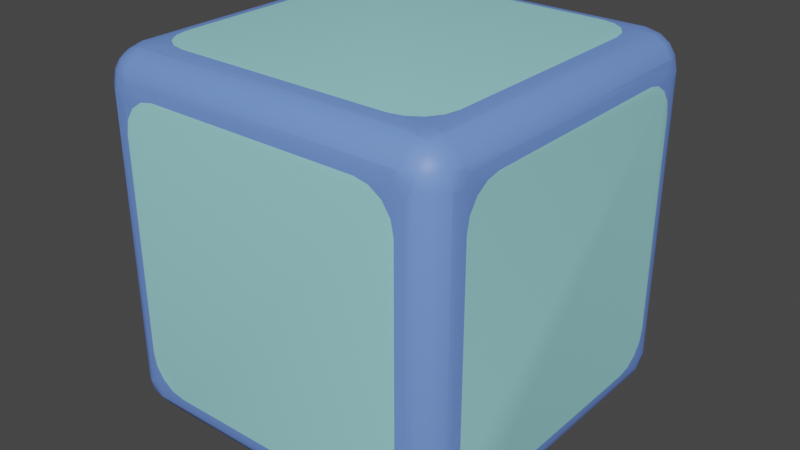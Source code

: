# Source: Dice.blend  (saved by Blender 3.1.7; exported with 4.5.12 LTS)
import bpy
from mathutils import Matrix  # noqa: F401  (used for matrix-valued properties, if any)

bpy.ops.wm.read_factory_settings(use_empty=True)
scene = bpy.context.scene
scene.name = 'Scene'

# ---- collections
col_collection = bpy.data.collections.new('Collection'); scene.collection.children.link(col_collection)

# ---- materials (node trees are filled in below, after node groups)
mat_material = bpy.data.materials.new('Material')
mat_material.alpha_threshold = 0.0
mat_material.use_transparent_shadow = False
mat_material.line_color = (0.0, 0.0, 0.0, 1.0)
mat_material_001 = bpy.data.materials.new('Material.001')
mat_material_001.use_transparent_shadow = False

# ---- material node trees
mat_material.use_nodes = True; mat_material.node_tree.nodes.clear()
_N = mat_material.node_tree.nodes; _L = mat_material.node_tree.links
n0 = _N.new('ShaderNodeOutputMaterial'); n0.name = 'Material Output'; n0.location = (300, 300)
n1 = _N.new('ShaderNodeBsdfPrincipled'); n1.name = 'Principled BSDF'; n1.location = (10, 300)
n1.distribution = 'GGX'
n1.subsurface_method = 'RANDOM_WALK_SKIN'
n1.inputs[0].default_value = (0.3524, 0.7771, 0.8, 1.0)
n1.inputs[2].default_value = 0.4
n1.inputs[3].default_value = 1.45
n1.inputs[27].default_value = (0.0, 0.0, 0.0, 1.0)
n1.inputs[28].default_value = 1.0
_L.new(n1.outputs[0], n0.inputs[0])
n0.is_active_output = True
mat_material_001.use_nodes = True; mat_material_001.node_tree.nodes.clear()
_N = mat_material_001.node_tree.nodes; _L = mat_material_001.node_tree.links
n0 = _N.new('ShaderNodeBsdfPrincipled'); n0.name = 'Principled BSDF'; n0.location = (10, 300)
n0.distribution = 'GGX'
n0.subsurface_method = 'RANDOM_WALK_SKIN'
n0.inputs[0].default_value = (0.1592, 0.2933, 0.8, 1.0)
n0.inputs[3].default_value = 1.45
n0.inputs[27].default_value = (0.0, 0.0, 0.0, 1.0)
n0.inputs[28].default_value = 1.0
n1 = _N.new('ShaderNodeOutputMaterial'); n1.name = 'Material Output'; n1.location = (300, 300)
_L.new(n0.outputs[0], n1.inputs[0])
n1.is_active_output = True

# ---- world
world_world = bpy.data.worlds.new('World'); scene.world = world_world
world_world.use_nodes = True; world_world.node_tree.nodes.clear()
_N = world_world.node_tree.nodes; _L = world_world.node_tree.links
n0 = _N.new('ShaderNodeOutputWorld'); n0.name = 'World Output'; n0.location = (300, 300)
n1 = _N.new('ShaderNodeBackground'); n1.name = 'Background'; n1.location = (10, 300)
n1.inputs[0].default_value = (0.05088, 0.05088, 0.05088, 1.0)
_L.new(n1.outputs[0], n0.inputs[0])
n0.is_active_output = True
world_world.color = (0.05088, 0.05088, 0.05088)
world_world.use_sun_shadow = False
world_world.sun_shadow_jitter_overblur = 0.0

# ---- meshes
me_cube = bpy.data.meshes.new('Cube')
me_cube.from_pydata([(0.8017, 0.9849, 0.8776), (0.8017, 0.9419, 0.9419), (0.8776, 0.9849, 0.8017), (0.8795, 0.9667, 0.8795), (0.8756, 0.9318, 0.9318), (0.9162, 0.9162, 0.9162), (0.8776, 0.8017, 0.9849), (0.9419, 0.8017, 0.9419), (0.8017, 0.8776, 0.9849), (0.8795, 0.8795, 0.9667), (0.9318, 0.8756, 0.9318), (0.9849, 0.8776, 0.8017), (0.9419, 0.9419, 0.8017), (0.9849, 0.8017, 0.8776), (0.9667, 0.8795, 0.8795), (0.9318, 0.9318, 0.8756), (0.8017, 0.8776, -0.9849), (0.8017, 0.9419, -0.9419), (0.8776, 0.8017, -0.9849), (0.8795, 0.8795, -0.9667), (0.8756, 0.9318, -0.9318), (0.9162, 0.9162, -0.9162), (0.8776, 0.9849, -0.8017), (0.9419, 0.9419, -0.8017), (0.8017, 0.9849, -0.8776), (0.8795, 0.9667, -0.8795), (0.9318, 0.9318, -0.8756), (0.9849, 0.8017, -0.8776), (0.9419, 0.8017, -0.9419), (0.9849, 0.8776, -0.8017), (0.9667, 0.8795, -0.8795), (0.9318, 0.8756, -0.9318), (0.9849, -0.8017, 0.8776), (0.9419, -0.8017, 0.9419), (0.9849, -0.8776, 0.8017), (0.9667, -0.8795, 0.8795), (0.9318, -0.8756, 0.9318), (0.9162, -0.9162, 0.9162), (0.8017, -0.8776, 0.9849), (0.8017, -0.9419, 0.9419), (0.8776, -0.8017, 0.9849), (0.8795, -0.8795, 0.9667), (0.8756, -0.9318, 0.9318), (0.8776, -0.9849, 0.8017), (0.9419, -0.9419, 0.8017), (0.8017, -0.9849, 0.8776), (0.8795, -0.9667, 0.8795), (0.9318, -0.9318, 0.8756), (0.9849, -0.8776, -0.8017), (0.9419, -0.9419, -0.8017), (0.9849, -0.8017, -0.8776), (0.9667, -0.8795, -0.8795), (0.9318, -0.9318, -0.8756), (0.9162, -0.9162, -0.9162), (0.8017, -0.9849, -0.8776), (0.8017, -0.9419, -0.9419), (0.8776, -0.9849, -0.8017), (0.8795, -0.9667, -0.8795), (0.8756, -0.9318, -0.9318), (0.8776, -0.8017, -0.9849), (0.9419, -0.8017, -0.9419), (0.8017, -0.8776, -0.9849), (0.8795, -0.8795, -0.9667), (0.9318, -0.8756, -0.9318), (-0.8776, 0.9849, 0.8017), (-0.9419, 0.9419, 0.8017), (-0.8017, 0.9849, 0.8776), (-0.8795, 0.9667, 0.8795), (-0.9318, 0.9318, 0.8756), (-0.9162, 0.9162, 0.9162), (-0.9849, 0.8017, 0.8776), (-0.9419, 0.8017, 0.9419), (-0.9849, 0.8776, 0.8017), (-0.9667, 0.8795, 0.8795), (-0.9318, 0.8756, 0.9318), (-0.8017, 0.8776, 0.9849), (-0.8017, 0.9419, 0.9419), (-0.8776, 0.8017, 0.9849), (-0.8795, 0.8795, 0.9667), (-0.8756, 0.9318, 0.9318), (-0.9849, 0.8776, -0.8017), (-0.9419, 0.9419, -0.8017), (-0.9849, 0.8017, -0.8776), (-0.9667, 0.8795, -0.8795), (-0.9318, 0.9318, -0.8756), (-0.9162, 0.9162, -0.9162), (-0.8017, 0.9849, -0.8776), (-0.8017, 0.9419, -0.9419), (-0.8776, 0.9849, -0.8017), (-0.8795, 0.9667, -0.8795), (-0.8756, 0.9318, -0.9318), (-0.8776, 0.8017, -0.9849), (-0.9419, 0.8017, -0.9419), (-0.8017, 0.8776, -0.9849), (-0.8795, 0.8795, -0.9667), (-0.9318, 0.8756, -0.9318), (-0.9849, -0.8776, 0.8017), (-0.9419, -0.9419, 0.8017), (-0.9849, -0.8017, 0.8776), (-0.9667, -0.8795, 0.8795), (-0.9318, -0.9318, 0.8756), (-0.9162, -0.9162, 0.9162), (-0.8017, -0.9849, 0.8776), (-0.8017, -0.9419, 0.9419), (-0.8776, -0.9849, 0.8017), (-0.8795, -0.9667, 0.8795), (-0.8756, -0.9318, 0.9318), (-0.8776, -0.8017, 0.9849), (-0.9419, -0.8017, 0.9419), (-0.8017, -0.8776, 0.9849), (-0.8795, -0.8795, 0.9667), (-0.9318, -0.8756, 0.9318), (-0.8017, -0.8776, -0.9849), (-0.8017, -0.9419, -0.9419), (-0.8776, -0.8017, -0.9849), (-0.8795, -0.8795, -0.9667), (-0.8756, -0.9318, -0.9318), (-0.9162, -0.9162, -0.9162), (-0.8776, -0.9849, -0.8017), (-0.9419, -0.9419, -0.8017), (-0.8017, -0.9849, -0.8776), (-0.8795, -0.9667, -0.8795), (-0.9318, -0.9318, -0.8756), (-0.9849, -0.8017, -0.8776), (-0.9419, -0.8017, -0.9419), (-0.9849, -0.8776, -0.8017), (-0.9667, -0.8795, -0.8795), (-0.9318, -0.8756, -0.9318), (0.8017, 1.0, 0.5989), (0.5989, 1.0, 0.8017), (0.8017, 0.9849, 0.8776), (0.8776, 0.9849, 0.8017), (0.7863, 1.0, 0.6765), (0.7423, 1.0, 0.7423), (0.8075, 0.9989, 0.6765), (0.7911, 0.9983, 0.7248), (0.7649, 0.9983, 0.7649), (0.7864, 0.9964, 0.7864), (0.6765, 0.9989, 0.8075), (0.7423, 0.9956, 0.8239), (0.6765, 1.0, 0.7863), (0.7248, 0.9983, 0.7911), (0.7649, 0.9961, 0.8057), (0.8075, 0.9895, 0.8485), (0.8239, 0.9912, 0.8239), (0.7863, 0.9907, 0.8485), (0.7911, 0.9929, 0.8256), (0.8057, 0.9939, 0.8057), (0.8485, 0.9907, 0.7863), (0.8239, 0.9956, 0.7423), (0.8485, 0.9895, 0.8075), (0.8256, 0.9929, 0.7911), (0.8057, 0.9961, 0.7649), (0.5989, 0.8017, 1.0), (0.8017, 0.5989, 1.0), (0.8776, 0.8017, 0.9849), (0.8017, 0.8776, 0.9849), (0.6765, 0.7863, 1.0), (0.7423, 0.7423, 1.0), (0.6765, 0.8075, 0.9989), (0.7248, 0.7911, 0.9983), (0.7649, 0.7649, 0.9983), (0.7864, 0.7864, 0.9964), (0.8075, 0.6765, 0.9989), (0.8239, 0.7423, 0.9956), (0.7863, 0.6765, 1.0), (0.7911, 0.7248, 0.9983), (0.8057, 0.7649, 0.9961), (0.8485, 0.8075, 0.9895), (0.8239, 0.8239, 0.9912), (0.8485, 0.7863, 0.9907), (0.8256, 0.7911, 0.9929), (0.8057, 0.8057, 0.9939), (0.7863, 0.8485, 0.9907), (0.7423, 0.8239, 0.9956), (0.8075, 0.8485, 0.9895), (0.7911, 0.8256, 0.9929), (0.7649, 0.8057, 0.9961), (1.0, 0.5989, 0.8017), (1.0, 0.8017, 0.5989), (0.9849, 0.8776, 0.8017), (0.9849, 0.8017, 0.8776), (1.0, 0.6765, 0.7863), (1.0, 0.7423, 0.7423), (0.9989, 0.6765, 0.8075), (0.9983, 0.7248, 0.7911), (0.9983, 0.7649, 0.7649), (0.9964, 0.7864, 0.7864), (0.9989, 0.8075, 0.6765), (0.9956, 0.8239, 0.7423), (1.0, 0.7863, 0.6765), (0.9983, 0.7911, 0.7248), (0.9961, 0.8057, 0.7649), (0.9895, 0.8485, 0.8075), (0.9912, 0.8239, 0.8239), (0.9907, 0.8485, 0.7863), (0.9929, 0.8256, 0.7911), (0.9939, 0.8057, 0.8057), (0.9907, 0.7863, 0.8485), (0.9956, 0.7423, 0.8239), (0.9895, 0.8075, 0.8485), (0.9929, 0.7911, 0.8256), (0.9961, 0.7649, 0.8057), (0.8017, 0.5989, -1.0), (0.5989, 0.8017, -1.0), (0.8017, 0.8776, -0.9849), (0.8776, 0.8017, -0.9849), (0.7863, 0.6765, -1.0), (0.7423, 0.7423, -1.0), (0.8075, 0.6765, -0.9989), (0.7911, 0.7248, -0.9983), (0.7649, 0.7649, -0.9983), (0.7864, 0.7864, -0.9964), (0.6765, 0.8075, -0.9989), (0.7423, 0.8239, -0.9956), (0.6765, 0.7863, -1.0), (0.7248, 0.7911, -0.9983), (0.7649, 0.8057, -0.9961), (0.8075, 0.8485, -0.9895), (0.8239, 0.8239, -0.9912), (0.7863, 0.8485, -0.9907), (0.7911, 0.8256, -0.9929), (0.8057, 0.8057, -0.9939), (0.8485, 0.7863, -0.9907), (0.8239, 0.7423, -0.9956), (0.8485, 0.8075, -0.9895), (0.8256, 0.7911, -0.9929), (0.8057, 0.7649, -0.9961), (0.5989, 1.0, -0.8017), (0.8017, 1.0, -0.5989), (0.8776, 0.9849, -0.8017), (0.8017, 0.9849, -0.8776), (0.6765, 1.0, -0.7863), (0.7423, 1.0, -0.7423), (0.6765, 0.9989, -0.8075), (0.7248, 0.9983, -0.7911), (0.7649, 0.9983, -0.7649), (0.7864, 0.9964, -0.7864), (0.8075, 0.9989, -0.6765), (0.8239, 0.9956, -0.7423), (0.7863, 1.0, -0.6765), (0.7911, 0.9983, -0.7248), (0.8057, 0.9961, -0.7649), (0.8485, 0.9895, -0.8075), (0.8239, 0.9912, -0.8239), (0.8485, 0.9907, -0.7863), (0.8256, 0.9929, -0.7911), (0.8057, 0.9939, -0.8057), (0.7863, 0.9907, -0.8485), (0.7423, 0.9956, -0.8239), (0.8075, 0.9895, -0.8485), (0.7911, 0.9929, -0.8256), (0.7649, 0.9961, -0.8057), (1.0, 0.8017, -0.5989), (1.0, 0.5989, -0.8017), (0.9849, 0.8017, -0.8776), (0.9849, 0.8776, -0.8017), (1.0, 0.7863, -0.6765), (1.0, 0.7423, -0.7423), (0.9989, 0.8075, -0.6765), (0.9983, 0.7911, -0.7248), (0.9983, 0.7649, -0.7649), (0.9964, 0.7864, -0.7864), (0.9989, 0.6765, -0.8075), (0.9956, 0.7423, -0.8239), (1.0, 0.6765, -0.7863), (0.9983, 0.7248, -0.7911), (0.9961, 0.7649, -0.8057), (0.9895, 0.8075, -0.8485), (0.9912, 0.8239, -0.8239), (0.9907, 0.7863, -0.8485), (0.9929, 0.7911, -0.8256), (0.9939, 0.8057, -0.8057), (0.9907, 0.8485, -0.7863), (0.9956, 0.8239, -0.7423), (0.9895, 0.8485, -0.8075), (0.9929, 0.8256, -0.7911), (0.9961, 0.8057, -0.7649), (1.0, -0.8017, 0.5989), (1.0, -0.5989, 0.8017), (0.9849, -0.8017, 0.8776), (0.9849, -0.8776, 0.8017), (1.0, -0.7863, 0.6765), (1.0, -0.7423, 0.7423), (0.9989, -0.8075, 0.6765), (0.9983, -0.7911, 0.7248), (0.9983, -0.7649, 0.7649), (0.9964, -0.7864, 0.7864), (0.9989, -0.6765, 0.8075), (0.9956, -0.7423, 0.8239), (1.0, -0.6765, 0.7863), (0.9983, -0.7248, 0.7911), (0.9961, -0.7649, 0.8057), (0.9895, -0.8075, 0.8485), (0.9912, -0.8239, 0.8239), (0.9907, -0.7863, 0.8485), (0.9929, -0.7911, 0.8256), (0.9939, -0.8057, 0.8057), (0.9907, -0.8485, 0.7863), (0.9956, -0.8239, 0.7423), (0.9895, -0.8485, 0.8075), (0.9929, -0.8256, 0.7911), (0.9961, -0.8057, 0.7649), (0.8017, -0.5989, 1.0), (0.5989, -0.8017, 1.0), (0.8017, -0.8776, 0.9849), (0.8776, -0.8017, 0.9849), (0.7863, -0.6765, 1.0), (0.7423, -0.7423, 1.0), (0.8075, -0.6765, 0.9989), (0.7911, -0.7248, 0.9983), (0.7649, -0.7649, 0.9983), (0.7864, -0.7864, 0.9964), (0.6765, -0.8075, 0.9989), (0.7423, -0.8239, 0.9956), (0.6765, -0.7863, 1.0), (0.7248, -0.7911, 0.9983), (0.7649, -0.8057, 0.9961), (0.8075, -0.8485, 0.9895), (0.8239, -0.8239, 0.9912), (0.7863, -0.8485, 0.9907), (0.7911, -0.8256, 0.9929), (0.8057, -0.8057, 0.9939), (0.8485, -0.7863, 0.9907), (0.8239, -0.7423, 0.9956), (0.8485, -0.8075, 0.9895), (0.8256, -0.7911, 0.9929), (0.8057, -0.7649, 0.9961), (0.5989, -1.0, 0.8017), (0.8017, -1.0, 0.5989), (0.8776, -0.9849, 0.8017), (0.8017, -0.9849, 0.8776), (0.6765, -1.0, 0.7863), (0.7423, -1.0, 0.7423), (0.6765, -0.9989, 0.8075), (0.7248, -0.9983, 0.7911), (0.7649, -0.9983, 0.7649), (0.7864, -0.9964, 0.7864), (0.8075, -0.9989, 0.6765), (0.8239, -0.9956, 0.7423), (0.7863, -1.0, 0.6765), (0.7911, -0.9983, 0.7248), (0.8057, -0.9961, 0.7649), (0.8485, -0.9895, 0.8075), (0.8239, -0.9912, 0.8239), (0.8485, -0.9907, 0.7863), (0.8256, -0.9929, 0.7911), (0.8057, -0.9939, 0.8057), (0.7863, -0.9907, 0.8485), (0.7423, -0.9956, 0.8239), (0.8075, -0.9895, 0.8485), (0.7911, -0.9929, 0.8256), (0.7649, -0.9961, 0.8057), (1.0, -0.5989, -0.8017), (1.0, -0.8017, -0.5989), (0.9849, -0.8776, -0.8017), (0.9849, -0.8017, -0.8776), (1.0, -0.6765, -0.7863), (1.0, -0.7423, -0.7423), (0.9989, -0.6765, -0.8075), (0.9983, -0.7248, -0.7911), (0.9983, -0.7649, -0.7649), (0.9964, -0.7864, -0.7864), (0.9989, -0.8075, -0.6765), (0.9956, -0.8239, -0.7423), (1.0, -0.7863, -0.6765), (0.9983, -0.7911, -0.7248), (0.9961, -0.8057, -0.7649), (0.9895, -0.8485, -0.8075), (0.9912, -0.8239, -0.8239), (0.9907, -0.8485, -0.7863), (0.9929, -0.8256, -0.7911), (0.9939, -0.8057, -0.8057), (0.9907, -0.7863, -0.8485), (0.9956, -0.7423, -0.8239), (0.9895, -0.8075, -0.8485), (0.9929, -0.7911, -0.8256), (0.9961, -0.7649, -0.8057), (0.8017, -1.0, -0.5989), (0.5989, -1.0, -0.8017), (0.8017, -0.9849, -0.8776), (0.8776, -0.9849, -0.8017), (0.7863, -1.0, -0.6765), (0.7423, -1.0, -0.7423), (0.8075, -0.9989, -0.6765), (0.7911, -0.9983, -0.7248), (0.7649, -0.9983, -0.7649), (0.7864, -0.9964, -0.7864), (0.6765, -0.9989, -0.8075), (0.7423, -0.9956, -0.8239), (0.6765, -1.0, -0.7863), (0.7248, -0.9983, -0.7911), (0.7649, -0.9961, -0.8057), (0.8075, -0.9895, -0.8485), (0.8239, -0.9912, -0.8239), (0.7863, -0.9907, -0.8485), (0.7911, -0.9929, -0.8256), (0.8057, -0.9939, -0.8057), (0.8485, -0.9907, -0.7863), (0.8239, -0.9956, -0.7423), (0.8485, -0.9895, -0.8075), (0.8256, -0.9929, -0.7911), (0.8057, -0.9961, -0.7649), (0.5989, -0.8017, -1.0), (0.8017, -0.5989, -1.0), (0.8776, -0.8017, -0.9849), (0.8017, -0.8776, -0.9849), (0.6765, -0.7863, -1.0), (0.7423, -0.7423, -1.0), (0.6765, -0.8075, -0.9989), (0.7248, -0.7911, -0.9983), (0.7649, -0.7649, -0.9983), (0.7864, -0.7864, -0.9964), (0.8075, -0.6765, -0.9989), (0.8239, -0.7423, -0.9956), (0.7863, -0.6765, -1.0), (0.7911, -0.7248, -0.9983), (0.8057, -0.7649, -0.9961), (0.8485, -0.8075, -0.9895), (0.8239, -0.8239, -0.9912), (0.8485, -0.7863, -0.9907), (0.8256, -0.7911, -0.9929), (0.8057, -0.8057, -0.9939), (0.7863, -0.8485, -0.9907), (0.7423, -0.8239, -0.9956), (0.8075, -0.8485, -0.9895), (0.7911, -0.8256, -0.9929), (0.7649, -0.8057, -0.9961), (-0.5989, 1.0, 0.8017), (-0.8017, 1.0, 0.5989), (-0.8776, 0.9849, 0.8017), (-0.8017, 0.9849, 0.8776), (-0.6765, 1.0, 0.7863), (-0.7423, 1.0, 0.7423), (-0.6765, 0.9989, 0.8075), (-0.7248, 0.9983, 0.7911), (-0.7649, 0.9983, 0.7649), (-0.7864, 0.9964, 0.7864), (-0.8075, 0.9989, 0.6765), (-0.8239, 0.9956, 0.7423), (-0.7863, 1.0, 0.6765), (-0.7911, 0.9983, 0.7248), (-0.8057, 0.9961, 0.7649), (-0.8485, 0.9895, 0.8075), (-0.8239, 0.9912, 0.8239), (-0.8485, 0.9907, 0.7863), (-0.8256, 0.9929, 0.7911), (-0.8057, 0.9939, 0.8057), (-0.7863, 0.9907, 0.8485), (-0.7423, 0.9956, 0.8239), (-0.8075, 0.9895, 0.8485), (-0.7911, 0.9929, 0.8256), (-0.7649, 0.9961, 0.8057), (-1.0, 0.8017, 0.5989), (-1.0, 0.5989, 0.8017), (-0.9849, 0.8017, 0.8776), (-0.9849, 0.8776, 0.8017), (-1.0, 0.7863, 0.6765), (-1.0, 0.7423, 0.7423), (-0.9989, 0.8075, 0.6765), (-0.9983, 0.7911, 0.7248), (-0.9983, 0.7649, 0.7649), (-0.9964, 0.7864, 0.7864), (-0.9989, 0.6765, 0.8075), (-0.9956, 0.7423, 0.8239), (-1.0, 0.6765, 0.7863), (-0.9983, 0.7248, 0.7911), (-0.9961, 0.7649, 0.8057), (-0.9895, 0.8075, 0.8485), (-0.9912, 0.8239, 0.8239), (-0.9907, 0.7863, 0.8485), (-0.9929, 0.7911, 0.8256), (-0.9939, 0.8057, 0.8057), (-0.9907, 0.8485, 0.7863), (-0.9956, 0.8239, 0.7423), (-0.9895, 0.8485, 0.8075), (-0.9929, 0.8256, 0.7911), (-0.9961, 0.8057, 0.7649), (-0.8017, 0.5989, 1.0), (-0.5989, 0.8017, 1.0), (-0.8017, 0.8776, 0.9849), (-0.8776, 0.8017, 0.9849), (-0.7863, 0.6765, 1.0), (-0.7423, 0.7423, 1.0), (-0.8075, 0.6765, 0.9989), (-0.7911, 0.7248, 0.9983), (-0.7649, 0.7649, 0.9983), (-0.7864, 0.7864, 0.9964), (-0.6765, 0.8075, 0.9989), (-0.7423, 0.8239, 0.9956), (-0.6765, 0.7863, 1.0), (-0.7248, 0.7911, 0.9983), (-0.7649, 0.8057, 0.9961), (-0.8075, 0.8485, 0.9895), (-0.8239, 0.8239, 0.9912), (-0.7863, 0.8485, 0.9907), (-0.7911, 0.8256, 0.9929), (-0.8057, 0.8057, 0.9939), (-0.8485, 0.7863, 0.9907), (-0.8239, 0.7423, 0.9956), (-0.8485, 0.8075, 0.9895), (-0.8256, 0.7911, 0.9929), (-0.8057, 0.7649, 0.9961), (-1.0, 0.5989, -0.8017), (-1.0, 0.8017, -0.5989), (-0.9849, 0.8776, -0.8017), (-0.9849, 0.8017, -0.8776), (-1.0, 0.6765, -0.7863), (-1.0, 0.7423, -0.7423), (-0.9989, 0.6765, -0.8075), (-0.9983, 0.7248, -0.7911), (-0.9983, 0.7649, -0.7649), (-0.9964, 0.7864, -0.7864), (-0.9989, 0.8075, -0.6765), (-0.9956, 0.8239, -0.7423), (-1.0, 0.7863, -0.6765), (-0.9983, 0.7911, -0.7248), (-0.9961, 0.8057, -0.7649), (-0.9895, 0.8485, -0.8075), (-0.9912, 0.8239, -0.8239), (-0.9907, 0.8485, -0.7863), (-0.9929, 0.8256, -0.7911), (-0.9939, 0.8057, -0.8057), (-0.9907, 0.7863, -0.8485), (-0.9956, 0.7423, -0.8239), (-0.9895, 0.8075, -0.8485), (-0.9929, 0.7911, -0.8256), (-0.9961, 0.7649, -0.8057), (-0.8017, 1.0, -0.5989), (-0.5989, 1.0, -0.8017), (-0.8017, 0.9849, -0.8776), (-0.8776, 0.9849, -0.8017), (-0.7863, 1.0, -0.6765), (-0.7423, 1.0, -0.7423), (-0.8075, 0.9989, -0.6765), (-0.7911, 0.9983, -0.7248), (-0.7649, 0.9983, -0.7649), (-0.7864, 0.9964, -0.7864), (-0.6765, 0.9989, -0.8075), (-0.7423, 0.9956, -0.8239), (-0.6765, 1.0, -0.7863), (-0.7248, 0.9983, -0.7911), (-0.7649, 0.9961, -0.8057), (-0.8075, 0.9895, -0.8485), (-0.8239, 0.9912, -0.8239), (-0.7863, 0.9907, -0.8485), (-0.7911, 0.9929, -0.8256), (-0.8057, 0.9939, -0.8057), (-0.8485, 0.9907, -0.7863), (-0.8239, 0.9956, -0.7423), (-0.8485, 0.9895, -0.8075), (-0.8256, 0.9929, -0.7911), (-0.8057, 0.9961, -0.7649), (-0.5989, 0.8017, -1.0), (-0.8017, 0.5989, -1.0), (-0.8776, 0.8017, -0.9849), (-0.8017, 0.8776, -0.9849), (-0.6765, 0.7863, -1.0), (-0.7423, 0.7423, -1.0), (-0.6765, 0.8075, -0.9989), (-0.7248, 0.7911, -0.9983), (-0.7649, 0.7649, -0.9983), (-0.7864, 0.7864, -0.9964), (-0.8075, 0.6765, -0.9989), (-0.8239, 0.7423, -0.9956), (-0.7863, 0.6765, -1.0), (-0.7911, 0.7248, -0.9983), (-0.8057, 0.7649, -0.9961), (-0.8485, 0.8075, -0.9895), (-0.8239, 0.8239, -0.9912), (-0.8485, 0.7863, -0.9907), (-0.8256, 0.7911, -0.9929), (-0.8057, 0.8057, -0.9939), (-0.7863, 0.8485, -0.9907), (-0.7423, 0.8239, -0.9956), (-0.8075, 0.8485, -0.9895), (-0.7911, 0.8256, -0.9929), (-0.7649, 0.8057, -0.9961), (-1.0, -0.5989, 0.8017), (-1.0, -0.8017, 0.5989), (-0.9849, -0.8776, 0.8017), (-0.9849, -0.8017, 0.8776), (-1.0, -0.6765, 0.7863), (-1.0, -0.7423, 0.7423), (-0.9989, -0.6765, 0.8075), (-0.9983, -0.7248, 0.7911), (-0.9983, -0.7649, 0.7649), (-0.9964, -0.7864, 0.7864), (-0.9989, -0.8075, 0.6765), (-0.9956, -0.8239, 0.7423), (-1.0, -0.7863, 0.6765), (-0.9983, -0.7911, 0.7248), (-0.9961, -0.8057, 0.7649), (-0.9895, -0.8485, 0.8075), (-0.9912, -0.8239, 0.8239), (-0.9907, -0.8485, 0.7863), (-0.9929, -0.8256, 0.7911), (-0.9939, -0.8057, 0.8057), (-0.9907, -0.7863, 0.8485), (-0.9956, -0.7423, 0.8239), (-0.9895, -0.8075, 0.8485), (-0.9929, -0.7911, 0.8256), (-0.9961, -0.7649, 0.8057), (-0.8017, -1.0, 0.5989), (-0.5989, -1.0, 0.8017), (-0.8017, -0.9849, 0.8776), (-0.8776, -0.9849, 0.8017), (-0.7863, -1.0, 0.6765), (-0.7423, -1.0, 0.7423), (-0.8075, -0.9989, 0.6765), (-0.7911, -0.9983, 0.7248), (-0.7649, -0.9983, 0.7649), (-0.7864, -0.9964, 0.7864), (-0.6765, -0.9989, 0.8075), (-0.7423, -0.9956, 0.8239), (-0.6765, -1.0, 0.7863), (-0.7248, -0.9983, 0.7911), (-0.7649, -0.9961, 0.8057), (-0.8075, -0.9895, 0.8485), (-0.8239, -0.9912, 0.8239), (-0.7863, -0.9907, 0.8485), (-0.7911, -0.9929, 0.8256), (-0.8057, -0.9939, 0.8057), (-0.8485, -0.9907, 0.7863), (-0.8239, -0.9956, 0.7423), (-0.8485, -0.9895, 0.8075), (-0.8256, -0.9929, 0.7911), (-0.8057, -0.9961, 0.7649), (-0.5989, -0.8017, 1.0), (-0.8017, -0.5989, 1.0), (-0.8776, -0.8017, 0.9849), (-0.8017, -0.8776, 0.9849), (-0.6765, -0.7863, 1.0), (-0.7423, -0.7423, 1.0), (-0.6765, -0.8075, 0.9989), (-0.7248, -0.7911, 0.9983), (-0.7649, -0.7649, 0.9983), (-0.7864, -0.7864, 0.9964), (-0.8075, -0.6765, 0.9989), (-0.8239, -0.7423, 0.9956), (-0.7863, -0.6765, 1.0), (-0.7911, -0.7248, 0.9983), (-0.8057, -0.7649, 0.9961), (-0.8485, -0.8075, 0.9895), (-0.8239, -0.8239, 0.9912), (-0.8485, -0.7863, 0.9907), (-0.8256, -0.7911, 0.9929), (-0.8057, -0.8057, 0.9939), (-0.7863, -0.8485, 0.9907), (-0.7423, -0.8239, 0.9956), (-0.8075, -0.8485, 0.9895), (-0.7911, -0.8256, 0.9929), (-0.7649, -0.8057, 0.9961), (-0.8017, -0.5989, -1.0), (-0.5989, -0.8017, -1.0), (-0.8017, -0.8776, -0.9849), (-0.8776, -0.8017, -0.9849), (-0.7863, -0.6765, -1.0), (-0.7423, -0.7423, -1.0), (-0.8075, -0.6765, -0.9989), (-0.7911, -0.7248, -0.9983), (-0.7649, -0.7649, -0.9983), (-0.7864, -0.7864, -0.9964), (-0.6765, -0.8075, -0.9989), (-0.7423, -0.8239, -0.9956), (-0.6765, -0.7863, -1.0), (-0.7248, -0.7911, -0.9983), (-0.7649, -0.8057, -0.9961), (-0.8075, -0.8485, -0.9895), (-0.8239, -0.8239, -0.9912), (-0.7863, -0.8485, -0.9907), (-0.7911, -0.8256, -0.9929), (-0.8057, -0.8057, -0.9939), (-0.8485, -0.7863, -0.9907), (-0.8239, -0.7423, -0.9956), (-0.8485, -0.8075, -0.9895), (-0.8256, -0.7911, -0.9929), (-0.8057, -0.7649, -0.9961), (-0.5989, -1.0, -0.8017), (-0.8017, -1.0, -0.5989), (-0.8776, -0.9849, -0.8017), (-0.8017, -0.9849, -0.8776), (-0.6765, -1.0, -0.7863), (-0.7423, -1.0, -0.7423), (-0.6765, -0.9989, -0.8075), (-0.7248, -0.9983, -0.7911), (-0.7649, -0.9983, -0.7649), (-0.7864, -0.9964, -0.7864), (-0.8075, -0.9989, -0.6765), (-0.8239, -0.9956, -0.7423), (-0.7863, -1.0, -0.6765), (-0.7911, -0.9983, -0.7248), (-0.8057, -0.9961, -0.7649), (-0.8485, -0.9895, -0.8075), (-0.8239, -0.9912, -0.8239), (-0.8485, -0.9907, -0.7863), (-0.8256, -0.9929, -0.7911), (-0.8057, -0.9939, -0.8057), (-0.7863, -0.9907, -0.8485), (-0.7423, -0.9956, -0.8239), (-0.8075, -0.9895, -0.8485), (-0.7911, -0.9929, -0.8256), (-0.7649, -0.9961, -0.8057), (-1.0, -0.8017, -0.5989), (-1.0, -0.5989, -0.8017), (-0.9849, -0.8017, -0.8776), (-0.9849, -0.8776, -0.8017), (-1.0, -0.7863, -0.6765), (-1.0, -0.7423, -0.7423), (-0.9989, -0.8075, -0.6765), (-0.9983, -0.7911, -0.7248), (-0.9983, -0.7649, -0.7649), (-0.9964, -0.7864, -0.7864), (-0.9989, -0.6765, -0.8075), (-0.9956, -0.7423, -0.8239), (-1.0, -0.6765, -0.7863), (-0.9983, -0.7248, -0.7911), (-0.9961, -0.7649, -0.8057), (-0.9895, -0.8075, -0.8485), (-0.9912, -0.8239, -0.8239), (-0.9907, -0.7863, -0.8485), (-0.9929, -0.7911, -0.8256), (-0.9939, -0.8057, -0.8057), (-0.9907, -0.8485, -0.7863), (-0.9956, -0.8239, -0.7423), (-0.9895, -0.8485, -0.8075), (-0.9929, -0.8256, -0.7911), (-0.9961, -0.8057, -0.7649)], [], [(24, 86, 530, 545, 539, 538, 529, 228, 234, 249, 248, 231), (98, 70, 455, 470, 464, 463, 454, 578, 584, 599, 598, 581), (356, 375, 369, 368, 355, 48, 51, 50), (13, 32, 280, 295, 289, 288, 279, 178, 184, 199, 198, 181), (405, 420, 414, 413, 404, 203, 209, 224, 223, 206, 18, 59), (529, 540, 533, 532, 528, 429, 440, 433, 432, 428, 129, 140, 133, 132, 128, 229, 240, 233, 232, 228), (0, 1, 4, 3), (2, 3, 15, 12), (3, 4, 5, 15), (155, 170, 164, 163, 154, 303, 309, 324, 323, 306, 40, 6), (6, 7, 10, 9), (8, 9, 4, 1), (9, 10, 5, 4), (180, 195, 189, 188, 179, 253, 259, 274, 273, 256, 29, 11), (11, 12, 15, 14), (13, 14, 10, 7), (14, 15, 5, 10), (205, 220, 214, 213, 204, 553, 559, 574, 573, 556, 93, 16), (16, 17, 20, 19), (18, 19, 31, 28), (19, 20, 21, 31), (256, 275, 269, 268, 255, 27, 30, 29), (22, 23, 26, 25), (24, 25, 20, 17), (25, 26, 21, 20), (50, 27, 255, 270, 264, 263, 254, 353, 359, 374, 373, 356), (27, 28, 31, 30), (29, 30, 26, 23), (30, 31, 21, 26), (306, 325, 319, 318, 305, 38, 41, 40), (32, 33, 36, 35), (34, 35, 47, 44), (35, 36, 37, 47), (305, 320, 314, 313, 304, 628, 634, 649, 648, 631, 109, 38), (38, 39, 42, 41), (40, 41, 36, 33), (41, 42, 37, 36), (330, 345, 339, 338, 329, 378, 384, 399, 398, 381, 56, 43), (43, 44, 47, 46), (45, 46, 42, 39), (46, 47, 37, 42), (381, 400, 394, 393, 380, 54, 57, 56), (48, 49, 52, 51), (50, 51, 63, 60), (51, 52, 53, 63), (120, 54, 380, 395, 389, 388, 379, 678, 684, 699, 698, 681), (54, 55, 58, 57), (56, 57, 52, 49), (57, 58, 53, 52), (431, 450, 444, 443, 430, 64, 67, 66), (59, 60, 63, 62), (61, 62, 58, 55), (62, 63, 53, 58), (430, 445, 439, 438, 429, 528, 534, 549, 548, 531, 88, 64), (64, 65, 68, 67), (66, 67, 79, 76), (67, 68, 69, 79), (704, 715, 708, 707, 703, 579, 590, 583, 582, 578, 454, 465, 458, 457, 453, 504, 515, 508, 507, 503), (70, 71, 74, 73), (72, 73, 68, 65), (73, 74, 69, 68), (82, 123, 705, 720, 714, 713, 704, 503, 509, 524, 523, 506), (75, 76, 79, 78), (77, 78, 74, 71), (78, 79, 69, 74), (531, 550, 544, 543, 530, 86, 89, 88), (80, 81, 84, 83), (82, 83, 95, 92), (83, 84, 85, 95), (556, 575, 569, 568, 555, 91, 94, 93), (86, 87, 90, 89), (88, 89, 84, 81), (89, 90, 85, 84), (555, 570, 564, 563, 554, 653, 659, 674, 673, 656, 114, 91), (91, 92, 95, 94), (93, 94, 90, 87), (94, 95, 85, 90), (125, 96, 580, 595, 589, 588, 579, 703, 709, 724, 723, 706), (96, 97, 100, 99), (98, 99, 111, 108), (99, 100, 101, 111), (631, 650, 644, 643, 630, 107, 110, 109), (102, 103, 106, 105), (104, 105, 100, 97), (105, 106, 101, 100), (656, 675, 669, 668, 655, 112, 115, 114), (107, 108, 111, 110), (109, 110, 106, 103), (110, 111, 101, 106), (681, 700, 694, 693, 680, 118, 121, 120), (112, 113, 116, 115), (114, 115, 127, 124), (115, 116, 117, 127), (706, 725, 719, 718, 705, 123, 126, 125), (118, 119, 122, 121), (120, 121, 116, 113), (121, 122, 117, 116), (123, 124, 127, 126), (125, 126, 122, 119), (126, 127, 117, 122), (581, 600, 594, 593, 580, 96, 99, 98), (91, 114, 124, 92), (92, 124, 123, 82), (506, 525, 519, 518, 505, 80, 83, 82), (554, 565, 558, 557, 553, 204, 215, 208, 207, 203, 404, 415, 408, 407, 403, 654, 665, 658, 657, 653), (16, 93, 87, 17), (17, 87, 86, 24), (231, 250, 244, 243, 230, 22, 25, 24), (254, 265, 258, 257, 253, 179, 190, 183, 182, 178, 279, 290, 283, 282, 278, 354, 365, 358, 357, 353), (11, 29, 23, 12), (12, 23, 22, 2), (131, 150, 144, 143, 130, 0, 3, 2), (606, 625, 619, 618, 605, 102, 105, 104), (118, 104, 97, 119), (119, 97, 96, 125), (680, 695, 689, 688, 679, 603, 609, 624, 623, 606, 104, 118), (379, 390, 383, 382, 378, 329, 340, 333, 332, 328, 604, 615, 608, 607, 603, 679, 690, 683, 682, 678), (43, 56, 49, 44), (44, 49, 48, 34), (281, 300, 294, 293, 280, 32, 35, 34), (72, 80, 505, 520, 514, 513, 504, 453, 459, 474, 473, 456), (64, 88, 81, 65), (65, 81, 80, 72), (456, 475, 469, 468, 455, 70, 73, 72), (45, 102, 605, 620, 614, 613, 604, 328, 334, 349, 348, 331), (38, 109, 103, 39), (39, 103, 102, 45), (331, 350, 344, 343, 330, 43, 46, 45), (154, 165, 158, 157, 153, 479, 490, 483, 482, 478, 629, 640, 633, 632, 628, 304, 315, 308, 307, 303), (6, 40, 33, 7), (7, 33, 32, 13), (181, 200, 194, 193, 180, 11, 14, 13), (406, 425, 419, 418, 405, 59, 62, 61), (112, 61, 55, 113), (113, 55, 54, 120), (655, 670, 664, 663, 654, 403, 409, 424, 423, 406, 61, 112), (481, 500, 494, 493, 480, 75, 78, 77), (107, 77, 71, 108), (108, 71, 70, 98), (630, 645, 639, 638, 629, 478, 484, 499, 498, 481, 77, 107), (156, 175, 169, 168, 155, 6, 9, 8), (75, 8, 1, 76), (76, 1, 0, 66), (480, 495, 489, 488, 479, 153, 159, 174, 173, 156, 8, 75), (206, 225, 219, 218, 205, 16, 19, 18), (59, 18, 28, 60), (60, 28, 27, 50), (34, 48, 355, 370, 364, 363, 354, 278, 284, 299, 298, 281), (66, 0, 130, 145, 139, 138, 129, 428, 434, 449, 448, 431), (128, 132, 135, 134), (132, 133, 136, 135), (134, 135, 152, 149), (135, 136, 137, 152), (129, 138, 141, 140), (138, 139, 142, 141), (140, 141, 136, 133), (141, 142, 137, 136), (130, 143, 146, 145), (143, 144, 147, 146), (145, 146, 142, 139), (146, 147, 137, 142), (131, 148, 151, 150), (148, 149, 152, 151), (150, 151, 147, 144), (151, 152, 137, 147), (153, 157, 160, 159), (157, 158, 161, 160), (159, 160, 177, 174), (160, 161, 162, 177), (154, 163, 166, 165), (163, 164, 167, 166), (165, 166, 161, 158), (166, 167, 162, 161), (155, 168, 171, 170), (168, 169, 172, 171), (170, 171, 167, 164), (171, 172, 162, 167), (156, 173, 176, 175), (173, 174, 177, 176), (175, 176, 172, 169), (176, 177, 162, 172), (178, 182, 185, 184), (182, 183, 186, 185), (184, 185, 202, 199), (185, 186, 187, 202), (179, 188, 191, 190), (188, 189, 192, 191), (190, 191, 186, 183), (191, 192, 187, 186), (180, 193, 196, 195), (193, 194, 197, 196), (195, 196, 192, 189), (196, 197, 187, 192), (181, 198, 201, 200), (198, 199, 202, 201), (200, 201, 197, 194), (201, 202, 187, 197), (203, 207, 210, 209), (207, 208, 211, 210), (209, 210, 227, 224), (210, 211, 212, 227), (204, 213, 216, 215), (213, 214, 217, 216), (215, 216, 211, 208), (216, 217, 212, 211), (205, 218, 221, 220), (218, 219, 222, 221), (220, 221, 217, 214), (221, 222, 212, 217), (206, 223, 226, 225), (223, 224, 227, 226), (225, 226, 222, 219), (226, 227, 212, 222), (228, 232, 235, 234), (232, 233, 236, 235), (234, 235, 252, 249), (235, 236, 237, 252), (229, 238, 241, 240), (238, 239, 242, 241), (240, 241, 236, 233), (241, 242, 237, 236), (230, 243, 246, 245), (243, 244, 247, 246), (245, 246, 242, 239), (246, 247, 237, 242), (231, 248, 251, 250), (248, 249, 252, 251), (250, 251, 247, 244), (251, 252, 237, 247), (253, 257, 260, 259), (257, 258, 261, 260), (259, 260, 277, 274), (260, 261, 262, 277), (254, 263, 266, 265), (263, 264, 267, 266), (265, 266, 261, 258), (266, 267, 262, 261), (255, 268, 271, 270), (268, 269, 272, 271), (270, 271, 267, 264), (271, 272, 262, 267), (256, 273, 276, 275), (273, 274, 277, 276), (275, 276, 272, 269), (276, 277, 262, 272), (278, 282, 285, 284), (282, 283, 286, 285), (284, 285, 302, 299), (285, 286, 287, 302), (279, 288, 291, 290), (288, 289, 292, 291), (290, 291, 286, 283), (291, 292, 287, 286), (280, 293, 296, 295), (293, 294, 297, 296), (295, 296, 292, 289), (296, 297, 287, 292), (281, 298, 301, 300), (298, 299, 302, 301), (300, 301, 297, 294), (301, 302, 287, 297), (303, 307, 310, 309), (307, 308, 311, 310), (309, 310, 327, 324), (310, 311, 312, 327), (304, 313, 316, 315), (313, 314, 317, 316), (315, 316, 311, 308), (316, 317, 312, 311), (305, 318, 321, 320), (318, 319, 322, 321), (320, 321, 317, 314), (321, 322, 312, 317), (306, 323, 326, 325), (323, 324, 327, 326), (325, 326, 322, 319), (326, 327, 312, 322), (328, 332, 335, 334), (332, 333, 336, 335), (334, 335, 352, 349), (335, 336, 337, 352), (329, 338, 341, 340), (338, 339, 342, 341), (340, 341, 336, 333), (341, 342, 337, 336), (330, 343, 346, 345), (343, 344, 347, 346), (345, 346, 342, 339), (346, 347, 337, 342), (331, 348, 351, 350), (348, 349, 352, 351), (350, 351, 347, 344), (351, 352, 337, 347), (353, 357, 360, 359), (357, 358, 361, 360), (359, 360, 377, 374), (360, 361, 362, 377), (354, 363, 366, 365), (363, 364, 367, 366), (365, 366, 361, 358), (366, 367, 362, 361), (355, 368, 371, 370), (368, 369, 372, 371), (370, 371, 367, 364), (371, 372, 362, 367), (356, 373, 376, 375), (373, 374, 377, 376), (375, 376, 372, 369), (376, 377, 362, 372), (378, 382, 385, 384), (382, 383, 386, 385), (384, 385, 402, 399), (385, 386, 387, 402), (379, 388, 391, 390), (388, 389, 392, 391), (390, 391, 386, 383), (391, 392, 387, 386), (380, 393, 396, 395), (393, 394, 397, 396), (395, 396, 392, 389), (396, 397, 387, 392), (381, 398, 401, 400), (398, 399, 402, 401), (400, 401, 397, 394), (401, 402, 387, 397), (403, 407, 410, 409), (407, 408, 411, 410), (409, 410, 427, 424), (410, 411, 412, 427), (404, 413, 416, 415), (413, 414, 417, 416), (415, 416, 411, 408), (416, 417, 412, 411), (405, 418, 421, 420), (418, 419, 422, 421), (420, 421, 417, 414), (421, 422, 412, 417), (406, 423, 426, 425), (423, 424, 427, 426), (425, 426, 422, 419), (426, 427, 412, 422), (428, 432, 435, 434), (432, 433, 436, 435), (434, 435, 452, 449), (435, 436, 437, 452), (429, 438, 441, 440), (438, 439, 442, 441), (440, 441, 436, 433), (441, 442, 437, 436), (430, 443, 446, 445), (443, 444, 447, 446), (445, 446, 442, 439), (446, 447, 437, 442), (431, 448, 451, 450), (448, 449, 452, 451), (450, 451, 447, 444), (451, 452, 437, 447), (453, 457, 460, 459), (457, 458, 461, 460), (459, 460, 477, 474), (460, 461, 462, 477), (454, 463, 466, 465), (463, 464, 467, 466), (465, 466, 461, 458), (466, 467, 462, 461), (455, 468, 471, 470), (468, 469, 472, 471), (470, 471, 467, 464), (471, 472, 462, 467), (456, 473, 476, 475), (473, 474, 477, 476), (475, 476, 472, 469), (476, 477, 462, 472), (478, 482, 485, 484), (482, 483, 486, 485), (484, 485, 502, 499), (485, 486, 487, 502), (479, 488, 491, 490), (488, 489, 492, 491), (490, 491, 486, 483), (491, 492, 487, 486), (480, 493, 496, 495), (493, 494, 497, 496), (495, 496, 492, 489), (496, 497, 487, 492), (481, 498, 501, 500), (498, 499, 502, 501), (500, 501, 497, 494), (501, 502, 487, 497), (503, 507, 510, 509), (507, 508, 511, 510), (509, 510, 527, 524), (510, 511, 512, 527), (504, 513, 516, 515), (513, 514, 517, 516), (515, 516, 511, 508), (516, 517, 512, 511), (505, 518, 521, 520), (518, 519, 522, 521), (520, 521, 517, 514), (521, 522, 512, 517), (506, 523, 526, 525), (523, 524, 527, 526), (525, 526, 522, 519), (526, 527, 512, 522), (528, 532, 535, 534), (532, 533, 536, 535), (534, 535, 552, 549), (535, 536, 537, 552), (529, 538, 541, 540), (538, 539, 542, 541), (540, 541, 536, 533), (541, 542, 537, 536), (530, 543, 546, 545), (543, 544, 547, 546), (545, 546, 542, 539), (546, 547, 537, 542), (531, 548, 551, 550), (548, 549, 552, 551), (550, 551, 547, 544), (551, 552, 537, 547), (553, 557, 560, 559), (557, 558, 561, 560), (559, 560, 577, 574), (560, 561, 562, 577), (554, 563, 566, 565), (563, 564, 567, 566), (565, 566, 561, 558), (566, 567, 562, 561), (555, 568, 571, 570), (568, 569, 572, 571), (570, 571, 567, 564), (571, 572, 562, 567), (556, 573, 576, 575), (573, 574, 577, 576), (575, 576, 572, 569), (576, 577, 562, 572), (578, 582, 585, 584), (582, 583, 586, 585), (584, 585, 602, 599), (585, 586, 587, 602), (579, 588, 591, 590), (588, 589, 592, 591), (590, 591, 586, 583), (591, 592, 587, 586), (580, 593, 596, 595), (593, 594, 597, 596), (595, 596, 592, 589), (596, 597, 587, 592), (581, 598, 601, 600), (598, 599, 602, 601), (600, 601, 597, 594), (601, 602, 587, 597), (603, 607, 610, 609), (607, 608, 611, 610), (609, 610, 627, 624), (610, 611, 612, 627), (604, 613, 616, 615), (613, 614, 617, 616), (615, 616, 611, 608), (616, 617, 612, 611), (605, 618, 621, 620), (618, 619, 622, 621), (620, 621, 617, 614), (621, 622, 612, 617), (606, 623, 626, 625), (623, 624, 627, 626), (625, 626, 622, 619), (626, 627, 612, 622), (628, 632, 635, 634), (632, 633, 636, 635), (634, 635, 652, 649), (635, 636, 637, 652), (629, 638, 641, 640), (638, 639, 642, 641), (640, 641, 636, 633), (641, 642, 637, 636), (630, 643, 646, 645), (643, 644, 647, 646), (645, 646, 642, 639), (646, 647, 637, 642), (631, 648, 651, 650), (648, 649, 652, 651), (650, 651, 647, 644), (651, 652, 637, 647), (653, 657, 660, 659), (657, 658, 661, 660), (659, 660, 677, 674), (660, 661, 662, 677), (654, 663, 666, 665), (663, 664, 667, 666), (665, 666, 661, 658), (666, 667, 662, 661), (655, 668, 671, 670), (668, 669, 672, 671), (670, 671, 667, 664), (671, 672, 662, 667), (656, 673, 676, 675), (673, 674, 677, 676), (675, 676, 672, 669), (676, 677, 662, 672), (678, 682, 685, 684), (682, 683, 686, 685), (684, 685, 702, 699), (685, 686, 687, 702), (679, 688, 691, 690), (688, 689, 692, 691), (690, 691, 686, 683), (691, 692, 687, 686), (680, 693, 696, 695), (693, 694, 697, 696), (695, 696, 692, 689), (696, 697, 687, 692), (681, 698, 701, 700), (698, 699, 702, 701), (700, 701, 697, 694), (701, 702, 687, 697), (703, 707, 710, 709), (707, 708, 711, 710), (709, 710, 727, 724), (710, 711, 712, 727), (704, 713, 716, 715), (713, 714, 717, 716), (715, 716, 711, 708), (716, 717, 712, 711), (705, 718, 721, 720), (718, 719, 722, 721), (720, 721, 717, 714), (721, 722, 712, 717), (706, 723, 726, 725), (723, 724, 727, 726), (725, 726, 722, 719), (726, 727, 712, 722), (2, 22, 230, 245, 239, 238, 229, 128, 134, 149, 148, 131)])
me_cube.polygons.foreach_set('use_smooth', [True] * 534)
me_cube.polygons.foreach_set('material_index', [1, 1, 1, 1, 1, 0, 1, 1, 1, 1, 1, 1, 1, 1, 1, 1, 1, 1, 1, 1, 1, 1, 1, 1, 1, 1, 1, 1, 1, 1, 1, 1, 1, 1, 1, 1, 1, 1, 1, 1, 1, 1, 1, 1, 1, 1, 1, 1, 1, 1, 1, 1, 1, 1, 1, 1, 1, 0, 1, 1, 1, 1, 1, 1, 1, 1, 1, 1, 1, 1, 1, 1, 1, 1, 1, 1, 1, 1, 1, 1, 1, 1, 1, 1, 1, 1, 1, 1, 1, 1, 1, 1, 1, 1, 1, 1, 1, 1, 1, 1, 1, 1, 1, 1, 0, 1, 1, 1, 0, 1, 1, 1, 1, 1, 1, 1, 0, 1, 1, 1, 1, 1, 1, 1, 1, 1, 1, 1, 0, 1, 1, 1, 1, 1, 1, 1, 1, 1, 1, 1, 1, 1, 1, 1, 1, 1, 1, 1, 1, 1, 1, 1, 1, 1, 1, 1, 1, 1, 1, 1, 1, 1, 1, 1, 1, 1, 1, 1, 1, 1, 1, 1, 1, 1, 1, 1, 1, 1, 1, 1, 1, 1, 1, 1, 1, 1, 1, 1, 1, 1, 1, 1, 1, 1, 1, 1, 1, 1, 1, 1, 1, 1, 1, 1, 1, 1, 1, 1, 1, 1, 1, 1, 1, 1, 1, 1, 1, 1, 1, 1, 1, 1, 1, 1, 1, 1, 1, 1, 1, 1, 1, 1, 1, 1, 1, 1, 1, 1, 1, 1, 1, 1, 1, 1, 1, 1, 1, 1, 1, 1, 1, 1, 1, 1, 1, 1, 1, 1, 1, 1, 1, 1, 1, 1, 1, 1, 1, 1, 1, 1, 1, 1, 1, 1, 1, 1, 1, 1, 1, 1, 1, 1, 1, 1, 1, 1, 1, 1, 1, 1, 1, 1, 1, 1, 1, 1, 1, 1, 1, 1, 1, 1, 1, 1, 1, 1, 1, 1, 1, 1, 1, 1, 1, 1, 1, 1, 1, 1, 1, 1, 1, 1, 1, 1, 1, 1, 1, 1, 1, 1, 1, 1, 1, 1, 1, 1, 1, 1, 1, 1, 1, 1, 1, 1, 1, 1, 1, 1, 1, 1, 1, 1, 1, 1, 1, 1, 1, 1, 1, 1, 1, 1, 1, 1, 1, 1, 1, 1, 1, 1, 1, 1, 1, 1, 1, 1, 1, 1, 1, 1, 1, 1, 1, 1, 1, 1, 1, 1, 1, 1, 1, 1, 1, 1, 1, 1, 1, 1, 1, 1, 1, 1, 1, 1, 1, 1, 1, 1, 1, 1, 1, 1, 1, 1, 1, 1, 1, 1, 1, 1, 1, 1, 1, 1, 1, 1, 1, 1, 1, 1, 1, 1, 1, 1, 1, 1, 1, 1, 1, 1, 1, 1, 1, 1, 1, 1, 1, 1, 1, 1, 1, 1, 1, 1, 1, 1, 1, 1, 1, 1, 1, 1, 1, 1, 1, 1, 1, 1, 1, 1, 1, 1, 1, 1, 1, 1, 1, 1, 1, 1, 1, 1, 1, 1, 1, 1, 1, 1, 1, 1, 1, 1, 1, 1, 1, 1, 1, 1, 1, 1, 1, 1, 1, 1, 1, 1, 1, 1, 1, 1, 1, 1, 1, 1, 1, 1, 1, 1, 1, 1, 1, 1, 1, 1, 1, 1, 1, 1, 1, 1, 1, 1, 1, 1])
_uv = me_cube.uv_layers.new(name='UVMap')
_uv.uv.foreach_set('vector', [0.3903, 0.4752, 0.3903, 0.2748, 0.3903, 0.2748, 0.3939, 0.2767, 0.397, 0.2822, 0.3991, 0.2904, 0.3998, 0.3001, 0.3998, 0.4499, 0.3991, 0.4596, 0.397, 0.4678, 0.3939, 0.4733, 0.3903, 0.4752, 0.6097, 0.02478, 0.6097, 0.2252, 0.6097, 0.2252, 0.6061, 0.2233, 0.603, 0.2178, 0.6009, 0.2096, 0.6002, 0.1999, 0.6002, 0.05014, 0.6009, 0.04043, 0.603, 0.03221, 0.6061, 0.02671, 0.6097, 0.02478, 0.3903, 0.7252, 0.3939, 0.7259, 0.397, 0.728, 0.3991, 0.7311, 0.3998, 0.7347, 0.3998, 0.7347, 0.3901, 0.7349, 0.3903, 0.7252, 0.6097, 0.5248, 0.6097, 0.7252, 0.6097, 0.7252, 0.6061, 0.7233, 0.603, 0.7178, 0.6009, 0.7096, 0.6002, 0.6999, 0.6002, 0.5501, 0.6009, 0.5404, 0.603, 0.5322, 0.6061, 0.5267, 0.6097, 0.5248, 0.3597, 0.7252, 0.3561, 0.7233, 0.353, 0.7178, 0.3509, 0.7096, 0.3502, 0.6999, 0.3502, 0.5501, 0.3509, 0.5404, 0.353, 0.5322, 0.3561, 0.5267, 0.3597, 0.5248, 0.3597, 0.5248, 0.3597, 0.7252, 0.3998, 0.3001, 0.4017, 0.2904, 0.4072, 0.2822, 0.4154, 0.2767, 0.4251, 0.2748, 0.5749, 0.2748, 0.5846, 0.2767, 0.5928, 0.2822, 0.5983, 0.2904, 0.6002, 0.3001, 0.6002, 0.4499, 0.5983, 0.4596, 0.5928, 0.4678, 0.5846, 0.4733, 0.5749, 0.4752, 0.4251, 0.4752, 0.4154, 0.4733, 0.4072, 0.4678, 0.4017, 0.4596, 0.3998, 0.4499, 0.6097, 0.4752, 0.625, 0.4752, 0.625, 0.4844, 0.6099, 0.4849, 0.6002, 0.4847, 0.6099, 0.4849, 0.6094, 0.5, 0.6002, 0.5, 0.6099, 0.4849, 0.625, 0.4844, 0.6215, 0.5, 0.6094, 0.5, 0.6403, 0.5248, 0.6439, 0.5267, 0.647, 0.5322, 0.6491, 0.5404, 0.6498, 0.5501, 0.6498, 0.6999, 0.6491, 0.7096, 0.647, 0.7178, 0.6439, 0.7233, 0.6403, 0.7252, 0.6403, 0.7252, 0.6403, 0.5248, 0.6403, 0.5248, 0.625, 0.5248, 0.625, 0.5156, 0.6401, 0.5151, 0.6498, 0.5153, 0.6401, 0.5151, 0.6406, 0.5, 0.6498, 0.5, 0.6401, 0.5151, 0.625, 0.5156, 0.6215, 0.5, 0.6406, 0.5, 0.6002, 0.5153, 0.5983, 0.5189, 0.5928, 0.522, 0.5846, 0.5241, 0.5749, 0.5248, 0.4251, 0.5248, 0.4154, 0.5241, 0.4072, 0.522, 0.4017, 0.5189, 0.3998, 0.5153, 0.3998, 0.5153, 0.6002, 0.5153, 0.6002, 0.5153, 0.6002, 0.5, 0.6094, 0.5, 0.6099, 0.5151, 0.6097, 0.5248, 0.6099, 0.5151, 0.625, 0.5156, 0.625, 0.5248, 0.6099, 0.5151, 0.6094, 0.5, 0.6215, 0.5, 0.625, 0.5156, 0.3502, 0.5153, 0.3483, 0.5189, 0.3428, 0.522, 0.3346, 0.5241, 0.3249, 0.5248, 0.1751, 0.5248, 0.1654, 0.5241, 0.1572, 0.522, 0.1517, 0.5189, 0.1498, 0.5153, 0.1498, 0.5153, 0.3502, 0.5153, 0.3502, 0.5153, 0.3502, 0.5, 0.3594, 0.5, 0.3599, 0.5151, 0.3597, 0.5248, 0.3599, 0.5151, 0.375, 0.5156, 0.375, 0.5248, 0.3599, 0.5151, 0.3594, 0.5, 0.375, 0.5035, 0.375, 0.5156, 0.3998, 0.5153, 0.3991, 0.5189, 0.397, 0.522, 0.3939, 0.5241, 0.3903, 0.5248, 0.3903, 0.5248, 0.3901, 0.5151, 0.3998, 0.5153, 0.3998, 0.4847, 0.3998, 0.5, 0.3906, 0.5, 0.3901, 0.4849, 0.3903, 0.4752, 0.3901, 0.4849, 0.375, 0.4844, 0.375, 0.4752, 0.3901, 0.4849, 0.3906, 0.5, 0.375, 0.5035, 0.375, 0.4844, 0.3903, 0.7252, 0.3903, 0.5248, 0.3903, 0.5248, 0.3939, 0.5267, 0.397, 0.5322, 0.3991, 0.5404, 0.3998, 0.5501, 0.3998, 0.6999, 0.3991, 0.7096, 0.397, 0.7178, 0.3939, 0.7233, 0.3903, 0.7252, 0.3903, 0.5248, 0.375, 0.5248, 0.375, 0.5156, 0.3901, 0.5151, 0.3998, 0.5153, 0.3901, 0.5151, 0.3906, 0.5, 0.3998, 0.5, 0.3901, 0.5151, 0.375, 0.5156, 0.375, 0.5035, 0.3906, 0.5, 0.6403, 0.7252, 0.6439, 0.7259, 0.647, 0.728, 0.6491, 0.7311, 0.6498, 0.7347, 0.6498, 0.7347, 0.6401, 0.7349, 0.6403, 0.7252, 0.6097, 0.7252, 0.625, 0.7252, 0.625, 0.7344, 0.6099, 0.7349, 0.6002, 0.7347, 0.6099, 0.7349, 0.6094, 0.75, 0.6002, 0.75, 0.6099, 0.7349, 0.625, 0.7344, 0.625, 0.7465, 0.6094, 0.75, 0.6498, 0.7347, 0.6517, 0.7311, 0.6572, 0.728, 0.6654, 0.7259, 0.6751, 0.7252, 0.8249, 0.7252, 0.8346, 0.7259, 0.8428, 0.728, 0.8483, 0.7311, 0.8502, 0.7347, 0.8502, 0.7347, 0.6498, 0.7347, 0.6498, 0.7347, 0.6498, 0.75, 0.6406, 0.75, 0.6401, 0.7349, 0.6403, 0.7252, 0.6401, 0.7349, 0.625, 0.7344, 0.625, 0.7252, 0.6401, 0.7349, 0.6406, 0.75, 0.625, 0.7465, 0.625, 0.7344, 0.6002, 0.7653, 0.5983, 0.7689, 0.5928, 0.772, 0.5846, 0.7741, 0.5749, 0.7748, 0.4251, 0.7748, 0.4154, 0.7741, 0.4072, 0.772, 0.4017, 0.7689, 0.3998, 0.7653, 0.3998, 0.7653, 0.6002, 0.7653, 0.6002, 0.7653, 0.6002, 0.75, 0.6094, 0.75, 0.6099, 0.7651, 0.6097, 0.7748, 0.6099, 0.7651, 0.625, 0.7656, 0.625, 0.7748, 0.6099, 0.7651, 0.6094, 0.75, 0.625, 0.7465, 0.625, 0.7656, 0.3998, 0.7653, 0.3991, 0.7689, 0.397, 0.772, 0.3939, 0.7741, 0.3903, 0.7748, 0.3903, 0.7748, 0.3901, 0.7651, 0.3998, 0.7653, 0.3998, 0.7347, 0.3998, 0.75, 0.3906, 0.75, 0.3901, 0.7349, 0.3903, 0.7252, 0.3901, 0.7349, 0.375, 0.7344, 0.375, 0.7252, 0.3901, 0.7349, 0.3906, 0.75, 0.3785, 0.75, 0.375, 0.7344, 0.3903, 0.9752, 0.3903, 0.7748, 0.3903, 0.7748, 0.3939, 0.7767, 0.397, 0.7822, 0.3991, 0.7904, 0.3998, 0.8001, 0.3998, 0.9499, 0.3991, 0.9596, 0.397, 0.9678, 0.3939, 0.9733, 0.3903, 0.9752, 0.3903, 0.7748, 0.375, 0.7748, 0.375, 0.7656, 0.3901, 0.7651, 0.3998, 0.7653, 0.3901, 0.7651, 0.3906, 0.75, 0.3998, 0.75, 0.3901, 0.7651, 0.375, 0.7656, 0.3785, 0.75, 0.3906, 0.75, 0.6097, 0.2748, 0.6061, 0.2741, 0.603, 0.272, 0.6009, 0.2689, 0.6002, 0.2653, 0.6002, 0.2653, 0.6099, 0.2651, 0.6097, 0.2748, 0.3597, 0.7252, 0.375, 0.7252, 0.375, 0.7344, 0.3599, 0.7349, 0.3502, 0.7347, 0.3599, 0.7349, 0.3594, 0.75, 0.3502, 0.75, 0.3599, 0.7349, 0.375, 0.7344, 0.3785, 0.75, 0.3594, 0.75, 0.6002, 0.2653, 0.5983, 0.2689, 0.5928, 0.272, 0.5846, 0.2741, 0.5749, 0.2748, 0.4251, 0.2748, 0.4154, 0.2741, 0.4072, 0.272, 0.4017, 0.2689, 0.3998, 0.2653, 0.3998, 0.2653, 0.6002, 0.2653, 0.6002, 0.2653, 0.6002, 0.25, 0.6094, 0.25, 0.6099, 0.2651, 0.6097, 0.2748, 0.6099, 0.2651, 0.625, 0.2656, 0.625, 0.2748, 0.6099, 0.2651, 0.6094, 0.25, 0.6145, 0.25, 0.625, 0.2656, 0.3998, 0.05014, 0.4017, 0.04043, 0.4072, 0.03221, 0.4154, 0.02671, 0.4251, 0.02478, 0.5749, 0.02478, 0.5846, 0.02671, 0.5928, 0.03221, 0.5983, 0.04043, 0.6002, 0.05014, 0.6002, 0.1999, 0.5983, 0.2096, 0.5928, 0.2178, 0.5846, 0.2233, 0.5749, 0.2252, 0.4251, 0.2252, 0.4154, 0.2233, 0.4072, 0.2178, 0.4017, 0.2096, 0.3998, 0.1999, 0.6097, 0.2252, 0.625, 0.2252, 0.625, 0.2344, 0.6099, 0.2349, 0.6002, 0.2347, 0.6099, 0.2349, 0.6094, 0.25, 0.6002, 0.25, 0.6099, 0.2349, 0.625, 0.2344, 0.625, 0.2395, 0.6094, 0.25, 0.3903, 0.2252, 0.3903, 0.02478, 0.3903, 0.02478, 0.3939, 0.02671, 0.397, 0.03221, 0.3991, 0.04043, 0.3998, 0.05014, 0.3998, 0.1999, 0.3991, 0.2096, 0.397, 0.2178, 0.3939, 0.2233, 0.3903, 0.2252, 0.8502, 0.5153, 0.8502, 0.5, 0.8594, 0.5, 0.8599, 0.5151, 0.8597, 0.5248, 0.8599, 0.5151, 0.875, 0.5156, 0.875, 0.5248, 0.8599, 0.5151, 0.8594, 0.5, 0.8645, 0.5, 0.875, 0.5156, 0.3998, 0.2653, 0.3991, 0.2689, 0.397, 0.272, 0.3939, 0.2741, 0.3903, 0.2748, 0.3903, 0.2748, 0.3901, 0.2651, 0.3998, 0.2653, 0.3998, 0.2347, 0.3998, 0.25, 0.3906, 0.25, 0.3901, 0.2349, 0.3903, 0.2252, 0.3901, 0.2349, 0.375, 0.2344, 0.375, 0.2252, 0.3901, 0.2349, 0.3906, 0.25, 0.3855, 0.25, 0.375, 0.2344, 0.1498, 0.5153, 0.1491, 0.5189, 0.147, 0.522, 0.1439, 0.5241, 0.1403, 0.5248, 0.1403, 0.5248, 0.1401, 0.5151, 0.1498, 0.5153, 0.3903, 0.2748, 0.375, 0.2748, 0.375, 0.2656, 0.3901, 0.2651, 0.3998, 0.2653, 0.3901, 0.2651, 0.3906, 0.25, 0.3998, 0.25, 0.3901, 0.2651, 0.375, 0.2656, 0.375, 0.2605, 0.3906, 0.25, 0.1403, 0.5248, 0.1439, 0.5267, 0.147, 0.5322, 0.1491, 0.5404, 0.1498, 0.5501, 0.1498, 0.6999, 0.1491, 0.7096, 0.147, 0.7178, 0.1439, 0.7233, 0.1403, 0.7252, 0.1403, 0.7252, 0.1403, 0.5248, 0.1403, 0.5248, 0.125, 0.5248, 0.125, 0.5156, 0.1401, 0.5151, 0.1498, 0.5153, 0.1401, 0.5151, 0.1406, 0.5, 0.1498, 0.5, 0.1401, 0.5151, 0.125, 0.5156, 0.125, 0.5105, 0.1406, 0.5, 0.3998, 0.0153, 0.6002, 0.0153, 0.6002, 0.01531, 0.5983, 0.01893, 0.5928, 0.02201, 0.5846, 0.02406, 0.5749, 0.02478, 0.4251, 0.02478, 0.4154, 0.02406, 0.4072, 0.02201, 0.4017, 0.01893, 0.3998, 0.01531, 0.6002, 0.0153, 0.6002, 0.0, 0.6094, 0.0, 0.6099, 0.01506, 0.6097, 0.02478, 0.6099, 0.01506, 0.625, 0.01556, 0.625, 0.02478, 0.6099, 0.01506, 0.6094, 0.0, 0.6145, 0.0, 0.625, 0.01556, 0.8502, 0.7347, 0.8509, 0.7311, 0.853, 0.728, 0.8561, 0.7259, 0.8597, 0.7252, 0.8597, 0.7252, 0.8599, 0.7349, 0.8502, 0.7347, 0.6097, 0.9752, 0.625, 0.9752, 0.625, 0.9844, 0.6099, 0.9849, 0.6002, 0.9847, 0.6099, 0.9849, 0.6094, 1.0, 0.6002, 1.0, 0.6099, 0.9849, 0.625, 0.9844, 0.625, 0.9895, 0.6094, 1.0, 0.1403, 0.7252, 0.1439, 0.7259, 0.147, 0.728, 0.1491, 0.7311, 0.1498, 0.7347, 0.1498, 0.7347, 0.1401, 0.7349, 0.1403, 0.7252, 0.8597, 0.7252, 0.875, 0.7252, 0.875, 0.7344, 0.8599, 0.7349, 0.8502, 0.7347, 0.8599, 0.7349, 0.8594, 0.75, 0.8502, 0.75, 0.8599, 0.7349, 0.875, 0.7344, 0.875, 0.7395, 0.8594, 0.75, 0.3903, 0.9752, 0.3939, 0.9759, 0.397, 0.978, 0.3991, 0.9811, 0.3998, 0.9847, 0.3998, 0.9847, 0.3901, 0.9849, 0.3903, 0.9752, 0.1498, 0.7347, 0.1498, 0.75, 0.1406, 0.75, 0.1401, 0.7349, 0.1403, 0.7252, 0.1401, 0.7349, 0.125, 0.7344, 0.125, 0.7252, 0.1401, 0.7349, 0.1406, 0.75, 0.1355, 0.75, 0.125, 0.7344, 0.3998, 0.01531, 0.3991, 0.01894, 0.397, 0.02201, 0.3939, 0.02406, 0.3903, 0.02478, 0.3903, 0.02478, 0.3901, 0.01506, 0.3998, 0.0153, 0.3998, 0.9847, 0.3998, 1.0, 0.3906, 1.0, 0.3901, 0.9849, 0.3903, 0.9752, 0.3901, 0.9849, 0.375, 0.9844, 0.375, 0.9752, 0.3901, 0.9849, 0.3906, 1.0, 0.3855, 1.0, 0.375, 0.9844, 0.3903, 0.02478, 0.375, 0.02478, 0.375, 0.01556, 0.3901, 0.01506, 0.3998, 0.0153, 0.3901, 0.01506, 0.3906, 0.0, 0.3998, 0.0, 0.3901, 0.01506, 0.375, 0.01556, 0.375, 0.01047, 0.3906, 0.0, 0.6097, 0.02478, 0.6061, 0.02406, 0.603, 0.02201, 0.6009, 0.01894, 0.6002, 0.01531, 0.6002, 0.0153, 0.6099, 0.01506, 0.6097, 0.02478, 0.1403, 0.5248, 0.1403, 0.7252, 0.125, 0.7252, 0.125, 0.5248, 0.375, 0.2252, 0.375, 0.02478, 0.3903, 0.02478, 0.3903, 0.2252, 0.3903, 0.2252, 0.3939, 0.2259, 0.397, 0.228, 0.3991, 0.2311, 0.3998, 0.2347, 0.3998, 0.2347, 0.3901, 0.2349, 0.3903, 0.2252, 0.1498, 0.5501, 0.1517, 0.5404, 0.1572, 0.5322, 0.1654, 0.5267, 0.1751, 0.5248, 0.3249, 0.5248, 0.3346, 0.5267, 0.3428, 0.5322, 0.3483, 0.5404, 0.3502, 0.5501, 0.3502, 0.6999, 0.3483, 0.7096, 0.3428, 0.7178, 0.3346, 0.7233, 0.3249, 0.7252, 0.1751, 0.7252, 0.1654, 0.7233, 0.1572, 0.7178, 0.1517, 0.7096, 0.1498, 0.6999, 0.3502, 0.5153, 0.1498, 0.5153, 0.1498, 0.5, 0.3502, 0.5, 0.375, 0.4752, 0.375, 0.2748, 0.3903, 0.2748, 0.3903, 0.4752, 0.3903, 0.4752, 0.3939, 0.4759, 0.397, 0.478, 0.3991, 0.4811, 0.3998, 0.4847, 0.3998, 0.4847, 0.3901, 0.4849, 0.3903, 0.4752, 0.3998, 0.5501, 0.4017, 0.5404, 0.4072, 0.5322, 0.4154, 0.5267, 0.4251, 0.5248, 0.5749, 0.5248, 0.5846, 0.5267, 0.5928, 0.5322, 0.5983, 0.5404, 0.6002, 0.5501, 0.6002, 0.6999, 0.5983, 0.7096, 0.5928, 0.7178, 0.5846, 0.7233, 0.5749, 0.7252, 0.4251, 0.7252, 0.4154, 0.7233, 0.4072, 0.7178, 0.4017, 0.7096, 0.3998, 0.6999, 0.6002, 0.5153, 0.3998, 0.5153, 0.3998, 0.5, 0.6002, 0.5, 0.6002, 0.5, 0.3998, 0.5, 0.3998, 0.4847, 0.6002, 0.4847, 0.6002, 0.4847, 0.6009, 0.4811, 0.603, 0.478, 0.6061, 0.4759, 0.6097, 0.4752, 0.6097, 0.4752, 0.6099, 0.4849, 0.6002, 0.4847, 0.6002, 0.9847, 0.6009, 0.9811, 0.603, 0.978, 0.6061, 0.9759, 0.6097, 0.9752, 0.6097, 0.9752, 0.6099, 0.9849, 0.6002, 0.9847, 0.3998, 0.9847, 0.6002, 0.9847, 0.6002, 1.0, 0.3998, 1.0, 0.3998, 0.0, 0.6002, 0.0, 0.6002, 0.0153, 0.3998, 0.0153, 0.3998, 0.9847, 0.4017, 0.9811, 0.4072, 0.978, 0.4154, 0.9759, 0.4251, 0.9752, 0.5749, 0.9752, 0.5846, 0.9759, 0.5928, 0.978, 0.5983, 0.9811, 0.6002, 0.9847, 0.6002, 0.9847, 0.3998, 0.9847, 0.3998, 0.8001, 0.4017, 0.7904, 0.4072, 0.7822, 0.4154, 0.7767, 0.4251, 0.7748, 0.5749, 0.7748, 0.5846, 0.7767, 0.5928, 0.7822, 0.5983, 0.7904, 0.6002, 0.8001, 0.6002, 0.9499, 0.5983, 0.9596, 0.5928, 0.9678, 0.5846, 0.9733, 0.5749, 0.9752, 0.4251, 0.9752, 0.4154, 0.9733, 0.4072, 0.9678, 0.4017, 0.9596, 0.3998, 0.9499, 0.6002, 0.7653, 0.3998, 0.7653, 0.3998, 0.75, 0.6002, 0.75, 0.6002, 0.75, 0.3998, 0.75, 0.3998, 0.7347, 0.6002, 0.7347, 0.6002, 0.7347, 0.6009, 0.7311, 0.603, 0.728, 0.6061, 0.7259, 0.6097, 0.7252, 0.6097, 0.7252, 0.6099, 0.7349, 0.6002, 0.7347, 0.6002, 0.2347, 0.3998, 0.2347, 0.3998, 0.2347, 0.4017, 0.2311, 0.4072, 0.228, 0.4154, 0.2259, 0.4251, 0.2252, 0.5749, 0.2252, 0.5846, 0.2259, 0.5928, 0.228, 0.5983, 0.2311, 0.6002, 0.2347, 0.6002, 0.2653, 0.3998, 0.2653, 0.3998, 0.25, 0.6002, 0.25, 0.6002, 0.25, 0.3998, 0.25, 0.3998, 0.2347, 0.6002, 0.2347, 0.6002, 0.2347, 0.6009, 0.2311, 0.603, 0.228, 0.6061, 0.2259, 0.6097, 0.2252, 0.6097, 0.2252, 0.6099, 0.2349, 0.6002, 0.2347, 0.6097, 0.7748, 0.6097, 0.9752, 0.6097, 0.9752, 0.6061, 0.9733, 0.603, 0.9678, 0.6009, 0.9596, 0.6002, 0.9499, 0.6002, 0.8001, 0.6009, 0.7904, 0.603, 0.7822, 0.6061, 0.7767, 0.6097, 0.7748, 0.6498, 0.7347, 0.8502, 0.7347, 0.8502, 0.75, 0.6498, 0.75, 0.625, 0.7748, 0.625, 0.9752, 0.6097, 0.9752, 0.6097, 0.7748, 0.6097, 0.7748, 0.6061, 0.7741, 0.603, 0.772, 0.6009, 0.7689, 0.6002, 0.7653, 0.6002, 0.7653, 0.6099, 0.7651, 0.6097, 0.7748, 0.6498, 0.5501, 0.6517, 0.5404, 0.6572, 0.5322, 0.6654, 0.5267, 0.6751, 0.5248, 0.8249, 0.5248, 0.8346, 0.5267, 0.8428, 0.5322, 0.8483, 0.5404, 0.8502, 0.5501, 0.8502, 0.6999, 0.8483, 0.7096, 0.8428, 0.7178, 0.8346, 0.7233, 0.8249, 0.7252, 0.6751, 0.7252, 0.6654, 0.7233, 0.6572, 0.7178, 0.6517, 0.7096, 0.6498, 0.6999, 0.6403, 0.5248, 0.6403, 0.7252, 0.625, 0.7252, 0.625, 0.5248, 0.625, 0.5248, 0.625, 0.7252, 0.6097, 0.7252, 0.6097, 0.5248, 0.6097, 0.5248, 0.6061, 0.5241, 0.603, 0.522, 0.6009, 0.5189, 0.6002, 0.5153, 0.6002, 0.5153, 0.6099, 0.5151, 0.6097, 0.5248, 0.3502, 0.7347, 0.3509, 0.7311, 0.353, 0.728, 0.3561, 0.7259, 0.3597, 0.7252, 0.3597, 0.7252, 0.3599, 0.7349, 0.3502, 0.7347, 0.1498, 0.7347, 0.3502, 0.7347, 0.3502, 0.75, 0.1498, 0.75, 0.375, 0.9752, 0.375, 0.7748, 0.3903, 0.7748, 0.3903, 0.9752, 0.1498, 0.7347, 0.1517, 0.7311, 0.1572, 0.728, 0.1654, 0.7259, 0.1751, 0.7252, 0.3249, 0.7252, 0.3346, 0.7259, 0.3428, 0.728, 0.3483, 0.7311, 0.3502, 0.7347, 0.3502, 0.7347, 0.1498, 0.7347, 0.8597, 0.5248, 0.8561, 0.5241, 0.853, 0.522, 0.8509, 0.5189, 0.8502, 0.5153, 0.8502, 0.5153, 0.8599, 0.5151, 0.8597, 0.5248, 0.8597, 0.7252, 0.8597, 0.5248, 0.875, 0.5248, 0.875, 0.7252, 0.625, 0.02478, 0.625, 0.2252, 0.6097, 0.2252, 0.6097, 0.02478, 0.8597, 0.7252, 0.8561, 0.7233, 0.853, 0.7178, 0.8509, 0.7096, 0.8502, 0.6999, 0.8502, 0.5501, 0.8509, 0.5404, 0.853, 0.5322, 0.8561, 0.5267, 0.8597, 0.5248, 0.8597, 0.5248, 0.8597, 0.7252, 0.6498, 0.5153, 0.6491, 0.5189, 0.647, 0.522, 0.6439, 0.5241, 0.6403, 0.5248, 0.6403, 0.5248, 0.6401, 0.5151, 0.6498, 0.5153, 0.8502, 0.5153, 0.6498, 0.5153, 0.6498, 0.5, 0.8502, 0.5, 0.625, 0.2748, 0.625, 0.4752, 0.6097, 0.4752, 0.6097, 0.2748, 0.8502, 0.5153, 0.8483, 0.5189, 0.8428, 0.522, 0.8346, 0.5241, 0.8249, 0.5248, 0.6751, 0.5248, 0.6654, 0.5241, 0.6572, 0.522, 0.6517, 0.5189, 0.6498, 0.5153, 0.6498, 0.5153, 0.8502, 0.5153, 0.3597, 0.5248, 0.3561, 0.5241, 0.353, 0.522, 0.3509, 0.5189, 0.3502, 0.5153, 0.3502, 0.5153, 0.3599, 0.5151, 0.3597, 0.5248, 0.3597, 0.7252, 0.3597, 0.5248, 0.375, 0.5248, 0.375, 0.7252, 0.375, 0.7252, 0.375, 0.5248, 0.3903, 0.5248, 0.3903, 0.7252, 0.6002, 0.7347, 0.3998, 0.7347, 0.3998, 0.7347, 0.4017, 0.7311, 0.4072, 0.728, 0.4154, 0.7259, 0.4251, 0.7252, 0.5749, 0.7252, 0.5846, 0.7259, 0.5928, 0.728, 0.5983, 0.7311, 0.6002, 0.7347, 0.6097, 0.2748, 0.6097, 0.4752, 0.6097, 0.4752, 0.6061, 0.4733, 0.603, 0.4678, 0.6009, 0.4596, 0.6002, 0.4499, 0.6002, 0.3001, 0.6009, 0.2904, 0.603, 0.2822, 0.6061, 0.2767, 0.6097, 0.2748, 0.5749, 0.4752, 0.5846, 0.4733, 0.5906, 0.4752, 0.5846, 0.4759, 0.5846, 0.4733, 0.5928, 0.4678, 0.5957, 0.4706, 0.5906, 0.4739, 0.5846, 0.4759, 0.5906, 0.4739, 0.5956, 0.4758, 0.5928, 0.478, 0.5906, 0.4752, 0.5957, 0.4706, 0.5997, 0.4747, 0.5956, 0.4758, 0.6002, 0.4499, 0.6009, 0.4596, 0.6002, 0.4656, 0.5983, 0.4596, 0.6009, 0.4596, 0.603, 0.4678, 0.6008, 0.4707, 0.599, 0.4656, 0.5984, 0.4596, 0.599, 0.4656, 0.5957, 0.4706, 0.5931, 0.4678, 0.6002, 0.4656, 0.6008, 0.4707, 0.5997, 0.4747, 0.5957, 0.4706, 0.6097, 0.4752, 0.6061, 0.4759, 0.6033, 0.4752, 0.6061, 0.4733, 0.6061, 0.4759, 0.603, 0.478, 0.6008, 0.4758, 0.6033, 0.474, 0.6061, 0.4734, 0.6033, 0.474, 0.6008, 0.4707, 0.6033, 0.4681, 0.6033, 0.4752, 0.6008, 0.4758, 0.5997, 0.4747, 0.6008, 0.4707, 0.6002, 0.4847, 0.5983, 0.4811, 0.6002, 0.4783, 0.6009, 0.4811, 0.5983, 0.4811, 0.5928, 0.478, 0.5956, 0.4758, 0.5989, 0.4783, 0.6009, 0.4811, 0.5989, 0.4783, 0.6008, 0.4758, 0.603, 0.4781, 0.6002, 0.4783, 0.5956, 0.4758, 0.5997, 0.4747, 0.6008, 0.4758, 0.6751, 0.5248, 0.6654, 0.5267, 0.6594, 0.5248, 0.6654, 0.5241, 0.6654, 0.5267, 0.6572, 0.5322, 0.6543, 0.5294, 0.6594, 0.5261, 0.6654, 0.5241, 0.6594, 0.5261, 0.6544, 0.5242, 0.6572, 0.522, 0.6594, 0.5248, 0.6543, 0.5294, 0.6503, 0.5253, 0.6544, 0.5242, 0.6498, 0.5501, 0.6491, 0.5404, 0.6498, 0.5344, 0.6517, 0.5404, 0.6491, 0.5404, 0.647, 0.5322, 0.6492, 0.5293, 0.651, 0.5344, 0.6516, 0.5404, 0.651, 0.5344, 0.6543, 0.5294, 0.6569, 0.5322, 0.6498, 0.5344, 0.6492, 0.5293, 0.6503, 0.5253, 0.6543, 0.5294, 0.6403, 0.5248, 0.6439, 0.5241, 0.6467, 0.5248, 0.6439, 0.5267, 0.6439, 0.5241, 0.647, 0.522, 0.6492, 0.5242, 0.6467, 0.526, 0.6439, 0.5266, 0.6467, 0.526, 0.6492, 0.5293, 0.6467, 0.5319, 0.6467, 0.5248, 0.6492, 0.5242, 0.6503, 0.5253, 0.6492, 0.5293, 0.6498, 0.5153, 0.6517, 0.5189, 0.6498, 0.5217, 0.6491, 0.5189, 0.6517, 0.5189, 0.6572, 0.522, 0.6544, 0.5242, 0.6511, 0.5217, 0.6491, 0.5189, 0.6511, 0.5217, 0.6492, 0.5242, 0.647, 0.5219, 0.6498, 0.5217, 0.6544, 0.5242, 0.6503, 0.5253, 0.6492, 0.5242, 0.6002, 0.5501, 0.5983, 0.5404, 0.6002, 0.5344, 0.6009, 0.5404, 0.5983, 0.5404, 0.5928, 0.5322, 0.5956, 0.5293, 0.5989, 0.5344, 0.6009, 0.5404, 0.5989, 0.5344, 0.6008, 0.5294, 0.603, 0.5322, 0.6002, 0.5344, 0.5956, 0.5293, 0.5997, 0.5253, 0.6008, 0.5294, 0.5749, 0.5248, 0.5846, 0.5241, 0.5906, 0.5248, 0.5846, 0.5267, 0.5846, 0.5241, 0.5928, 0.522, 0.5957, 0.5242, 0.5906, 0.526, 0.5846, 0.5266, 0.5906, 0.526, 0.5956, 0.5293, 0.5928, 0.5319, 0.5906, 0.5248, 0.5957, 0.5242, 0.5997, 0.5253, 0.5956, 0.5293, 0.6002, 0.5153, 0.6009, 0.5189, 0.6002, 0.5217, 0.5983, 0.5189, 0.6009, 0.5189, 0.603, 0.522, 0.6008, 0.5242, 0.599, 0.5217, 0.5984, 0.5189, 0.599, 0.5217, 0.5957, 0.5242, 0.5931, 0.5217, 0.6002, 0.5217, 0.6008, 0.5242, 0.5997, 0.5253, 0.5957, 0.5242, 0.6097, 0.5248, 0.6061, 0.5267, 0.6033, 0.5248, 0.6061, 0.5241, 0.6061, 0.5267, 0.603, 0.5322, 0.6008, 0.5294, 0.6033, 0.5261, 0.6061, 0.5241, 0.6033, 0.5261, 0.6008, 0.5242, 0.6031, 0.522, 0.6033, 0.5248, 0.6008, 0.5294, 0.5997, 0.5253, 0.6008, 0.5242, 0.3502, 0.5501, 0.3483, 0.5404, 0.3502, 0.5344, 0.3509, 0.5404, 0.3483, 0.5404, 0.3428, 0.5322, 0.3456, 0.5293, 0.3489, 0.5344, 0.3509, 0.5404, 0.3489, 0.5344, 0.3508, 0.5294, 0.353, 0.5322, 0.3502, 0.5344, 0.3456, 0.5293, 0.3497, 0.5253, 0.3508, 0.5294, 0.3249, 0.5248, 0.3346, 0.5241, 0.3406, 0.5248, 0.3346, 0.5267, 0.3346, 0.5241, 0.3428, 0.522, 0.3457, 0.5242, 0.3406, 0.526, 0.3346, 0.5266, 0.3406, 0.526, 0.3456, 0.5293, 0.3428, 0.5319, 0.3406, 0.5248, 0.3457, 0.5242, 0.3497, 0.5253, 0.3456, 0.5293, 0.3502, 0.5153, 0.3509, 0.5189, 0.3502, 0.5217, 0.3483, 0.5189, 0.3509, 0.5189, 0.353, 0.522, 0.3508, 0.5242, 0.349, 0.5217, 0.3484, 0.5189, 0.349, 0.5217, 0.3457, 0.5242, 0.3431, 0.5217, 0.3502, 0.5217, 0.3508, 0.5242, 0.3497, 0.5253, 0.3457, 0.5242, 0.3597, 0.5248, 0.3561, 0.5267, 0.3533, 0.5248, 0.3561, 0.5241, 0.3561, 0.5267, 0.353, 0.5322, 0.3508, 0.5294, 0.3533, 0.5261, 0.3561, 0.5241, 0.3533, 0.5261, 0.3508, 0.5242, 0.3531, 0.522, 0.3533, 0.5248, 0.3508, 0.5294, 0.3497, 0.5253, 0.3508, 0.5242, 0.3998, 0.4499, 0.4017, 0.4596, 0.3998, 0.4656, 0.3991, 0.4596, 0.4017, 0.4596, 0.4072, 0.4678, 0.4044, 0.4707, 0.4011, 0.4656, 0.3991, 0.4596, 0.4011, 0.4656, 0.3992, 0.4706, 0.397, 0.4678, 0.3998, 0.4656, 0.4044, 0.4707, 0.4003, 0.4747, 0.3992, 0.4706, 0.4251, 0.4752, 0.4154, 0.4759, 0.4094, 0.4752, 0.4154, 0.4733, 0.4154, 0.4759, 0.4072, 0.478, 0.4043, 0.4758, 0.4094, 0.474, 0.4154, 0.4734, 0.4094, 0.474, 0.4044, 0.4707, 0.4072, 0.4681, 0.4094, 0.4752, 0.4043, 0.4758, 0.4003, 0.4747, 0.4044, 0.4707, 0.3998, 0.4847, 0.3991, 0.4811, 0.3998, 0.4783, 0.4017, 0.4811, 0.3991, 0.4811, 0.397, 0.478, 0.3992, 0.4758, 0.401, 0.4783, 0.4016, 0.4811, 0.401, 0.4783, 0.4043, 0.4758, 0.4069, 0.4783, 0.3998, 0.4783, 0.3992, 0.4758, 0.4003, 0.4747, 0.4043, 0.4758, 0.3903, 0.4752, 0.3939, 0.4733, 0.3967, 0.4752, 0.3939, 0.4759, 0.3939, 0.4733, 0.397, 0.4678, 0.3992, 0.4706, 0.3967, 0.4739, 0.3939, 0.4759, 0.3967, 0.4739, 0.3992, 0.4758, 0.3969, 0.478, 0.3967, 0.4752, 0.3992, 0.4706, 0.4003, 0.4747, 0.3992, 0.4758, 0.4251, 0.5248, 0.4154, 0.5267, 0.4094, 0.5248, 0.4154, 0.5241, 0.4154, 0.5267, 0.4072, 0.5322, 0.4043, 0.5294, 0.4094, 0.5261, 0.4154, 0.5241, 0.4094, 0.5261, 0.4044, 0.5242, 0.4072, 0.522, 0.4094, 0.5248, 0.4043, 0.5294, 0.4003, 0.5253, 0.4044, 0.5242, 0.3998, 0.5501, 0.3991, 0.5404, 0.3998, 0.5344, 0.4017, 0.5404, 0.3991, 0.5404, 0.397, 0.5322, 0.3992, 0.5293, 0.401, 0.5344, 0.4016, 0.5404, 0.401, 0.5344, 0.4043, 0.5294, 0.4069, 0.5322, 0.3998, 0.5344, 0.3992, 0.5293, 0.4003, 0.5253, 0.4043, 0.5294, 0.3903, 0.5248, 0.3939, 0.5241, 0.3967, 0.5248, 0.3939, 0.5267, 0.3939, 0.5241, 0.397, 0.522, 0.3992, 0.5242, 0.3967, 0.526, 0.3939, 0.5266, 0.3967, 0.526, 0.3992, 0.5293, 0.3967, 0.5319, 0.3967, 0.5248, 0.3992, 0.5242, 0.4003, 0.5253, 0.3992, 0.5293, 0.3998, 0.5153, 0.4017, 0.5189, 0.3998, 0.5217, 0.3991, 0.5189, 0.4017, 0.5189, 0.4072, 0.522, 0.4044, 0.5242, 0.4011, 0.5217, 0.3991, 0.5189, 0.4011, 0.5217, 0.3992, 0.5242, 0.397, 0.5219, 0.3998, 0.5217, 0.4044, 0.5242, 0.4003, 0.5253, 0.3992, 0.5242, 0.5749, 0.7252, 0.5846, 0.7233, 0.5906, 0.7252, 0.5846, 0.7259, 0.5846, 0.7233, 0.5928, 0.7178, 0.5957, 0.7206, 0.5906, 0.7239, 0.5846, 0.7259, 0.5906, 0.7239, 0.5956, 0.7258, 0.5928, 0.728, 0.5906, 0.7252, 0.5957, 0.7206, 0.5997, 0.7247, 0.5956, 0.7258, 0.6002, 0.6999, 0.6009, 0.7096, 0.6002, 0.7156, 0.5983, 0.7096, 0.6009, 0.7096, 0.603, 0.7178, 0.6008, 0.7207, 0.599, 0.7156, 0.5984, 0.7096, 0.599, 0.7156, 0.5957, 0.7206, 0.5931, 0.7178, 0.6002, 0.7156, 0.6008, 0.7207, 0.5997, 0.7247, 0.5957, 0.7206, 0.6097, 0.7252, 0.6061, 0.7259, 0.6033, 0.7252, 0.6061, 0.7233, 0.6061, 0.7259, 0.603, 0.728, 0.6008, 0.7258, 0.6033, 0.724, 0.6061, 0.7234, 0.6033, 0.724, 0.6008, 0.7207, 0.6033, 0.7181, 0.6033, 0.7252, 0.6008, 0.7258, 0.5997, 0.7247, 0.6008, 0.7207, 0.6002, 0.7347, 0.5983, 0.7311, 0.6002, 0.7283, 0.6009, 0.7311, 0.5983, 0.7311, 0.5928, 0.728, 0.5956, 0.7258, 0.5989, 0.7283, 0.6009, 0.7311, 0.5989, 0.7283, 0.6008, 0.7258, 0.603, 0.7281, 0.6002, 0.7283, 0.5956, 0.7258, 0.5997, 0.7247, 0.6008, 0.7258, 0.6498, 0.6999, 0.6517, 0.7096, 0.6498, 0.7156, 0.6491, 0.7096, 0.6517, 0.7096, 0.6572, 0.7178, 0.6544, 0.7207, 0.6511, 0.7156, 0.6491, 0.7096, 0.6511, 0.7156, 0.6492, 0.7206, 0.647, 0.7178, 0.6498, 0.7156, 0.6544, 0.7207, 0.6503, 0.7247, 0.6492, 0.7206, 0.6751, 0.7252, 0.6654, 0.7259, 0.6594, 0.7252, 0.6654, 0.7233, 0.6654, 0.7259, 0.6572, 0.728, 0.6543, 0.7258, 0.6594, 0.724, 0.6654, 0.7234, 0.6594, 0.724, 0.6544, 0.7207, 0.6572, 0.7181, 0.6594, 0.7252, 0.6543, 0.7258, 0.6503, 0.7247, 0.6544, 0.7207, 0.6498, 0.7347, 0.6491, 0.7311, 0.6498, 0.7283, 0.6517, 0.7311, 0.6491, 0.7311, 0.647, 0.728, 0.6492, 0.7258, 0.651, 0.7283, 0.6516, 0.7311, 0.651, 0.7283, 0.6543, 0.7258, 0.6569, 0.7283, 0.6498, 0.7283, 0.6492, 0.7258, 0.6503, 0.7247, 0.6543, 0.7258, 0.6403, 0.7252, 0.6439, 0.7233, 0.6467, 0.7252, 0.6439, 0.7259, 0.6439, 0.7233, 0.647, 0.7178, 0.6492, 0.7206, 0.6467, 0.7239, 0.6439, 0.7259, 0.6467, 0.7239, 0.6492, 0.7258, 0.6469, 0.728, 0.6467, 0.7252, 0.6492, 0.7206, 0.6503, 0.7247, 0.6492, 0.7258, 0.6002, 0.8001, 0.5983, 0.7904, 0.6002, 0.7844, 0.6009, 0.7904, 0.5983, 0.7904, 0.5928, 0.7822, 0.5956, 0.7793, 0.5989, 0.7844, 0.6009, 0.7904, 0.5989, 0.7844, 0.6008, 0.7794, 0.603, 0.7822, 0.6002, 0.7844, 0.5956, 0.7793, 0.5997, 0.7753, 0.6008, 0.7794, 0.5749, 0.7748, 0.5846, 0.7741, 0.5906, 0.7748, 0.5846, 0.7767, 0.5846, 0.7741, 0.5928, 0.772, 0.5957, 0.7742, 0.5906, 0.776, 0.5846, 0.7766, 0.5906, 0.776, 0.5956, 0.7793, 0.5928, 0.7819, 0.5906, 0.7748, 0.5957, 0.7742, 0.5997, 0.7753, 0.5956, 0.7793, 0.6002, 0.7653, 0.6009, 0.7689, 0.6002, 0.7717, 0.5983, 0.7689, 0.6009, 0.7689, 0.603, 0.772, 0.6008, 0.7742, 0.599, 0.7717, 0.5984, 0.7689, 0.599, 0.7717, 0.5957, 0.7742, 0.5931, 0.7717, 0.6002, 0.7717, 0.6008, 0.7742, 0.5997, 0.7753, 0.5957, 0.7742, 0.6097, 0.7748, 0.6061, 0.7767, 0.6033, 0.7748, 0.6061, 0.7741, 0.6061, 0.7767, 0.603, 0.7822, 0.6008, 0.7794, 0.6033, 0.7761, 0.6061, 0.7741, 0.6033, 0.7761, 0.6008, 0.7742, 0.6031, 0.772, 0.6033, 0.7748, 0.6008, 0.7794, 0.5997, 0.7753, 0.6008, 0.7742, 0.3998, 0.6999, 0.4017, 0.7096, 0.3998, 0.7156, 0.3991, 0.7096, 0.4017, 0.7096, 0.4072, 0.7178, 0.4044, 0.7207, 0.4011, 0.7156, 0.3991, 0.7096, 0.4011, 0.7156, 0.3992, 0.7206, 0.397, 0.7178, 0.3998, 0.7156, 0.4044, 0.7207, 0.4003, 0.7247, 0.3992, 0.7206, 0.4251, 0.7252, 0.4154, 0.7259, 0.4094, 0.7252, 0.4154, 0.7233, 0.4154, 0.7259, 0.4072, 0.728, 0.4043, 0.7258, 0.4094, 0.724, 0.4154, 0.7234, 0.4094, 0.724, 0.4044, 0.7207, 0.4072, 0.7181, 0.4094, 0.7252, 0.4043, 0.7258, 0.4003, 0.7247, 0.4044, 0.7207, 0.3998, 0.7347, 0.3991, 0.7311, 0.3998, 0.7283, 0.4017, 0.7311, 0.3991, 0.7311, 0.397, 0.728, 0.3992, 0.7258, 0.401, 0.7283, 0.4016, 0.7311, 0.401, 0.7283, 0.4043, 0.7258, 0.4069, 0.7283, 0.3998, 0.7283, 0.3992, 0.7258, 0.4003, 0.7247, 0.4043, 0.7258, 0.3903, 0.7252, 0.3939, 0.7233, 0.3967, 0.7252, 0.3939, 0.7259, 0.3939, 0.7233, 0.397, 0.7178, 0.3992, 0.7206, 0.3967, 0.7239, 0.3939, 0.7259, 0.3967, 0.7239, 0.3992, 0.7258, 0.3969, 0.728, 0.3967, 0.7252, 0.3992, 0.7206, 0.4003, 0.7247, 0.3992, 0.7258, 0.4251, 0.7748, 0.4154, 0.7767, 0.4094, 0.7748, 0.4154, 0.7741, 0.4154, 0.7767, 0.4072, 0.7822, 0.4043, 0.7794, 0.4094, 0.7761, 0.4154, 0.7741, 0.4094, 0.7761, 0.4044, 0.7742, 0.4072, 0.772, 0.4094, 0.7748, 0.4043, 0.7794, 0.4003, 0.7753, 0.4044, 0.7742, 0.3998, 0.8001, 0.3991, 0.7904, 0.3998, 0.7844, 0.4017, 0.7904, 0.3991, 0.7904, 0.397, 0.7822, 0.3992, 0.7793, 0.401, 0.7844, 0.4016, 0.7904, 0.401, 0.7844, 0.4043, 0.7794, 0.4069, 0.7822, 0.3998, 0.7844, 0.3992, 0.7793, 0.4003, 0.7753, 0.4043, 0.7794, 0.3903, 0.7748, 0.3939, 0.7741, 0.3967, 0.7748, 0.3939, 0.7767, 0.3939, 0.7741, 0.397, 0.772, 0.3992, 0.7742, 0.3967, 0.776, 0.3939, 0.7766, 0.3967, 0.776, 0.3992, 0.7793, 0.3967, 0.7819, 0.3967, 0.7748, 0.3992, 0.7742, 0.4003, 0.7753, 0.3992, 0.7793, 0.3998, 0.7653, 0.4017, 0.7689, 0.3998, 0.7717, 0.3991, 0.7689, 0.4017, 0.7689, 0.4072, 0.772, 0.4044, 0.7742, 0.4011, 0.7717, 0.3991, 0.7689, 0.4011, 0.7717, 0.3992, 0.7742, 0.397, 0.7719, 0.3998, 0.7717, 0.4044, 0.7742, 0.4003, 0.7753, 0.3992, 0.7742, 0.3249, 0.7252, 0.3346, 0.7233, 0.3406, 0.7252, 0.3346, 0.7259, 0.3346, 0.7233, 0.3428, 0.7178, 0.3457, 0.7206, 0.3406, 0.7239, 0.3346, 0.7259, 0.3406, 0.7239, 0.3456, 0.7258, 0.3428, 0.728, 0.3406, 0.7252, 0.3457, 0.7206, 0.3497, 0.7247, 0.3456, 0.7258, 0.3502, 0.6999, 0.3509, 0.7096, 0.3502, 0.7156, 0.3483, 0.7096, 0.3509, 0.7096, 0.353, 0.7178, 0.3508, 0.7207, 0.349, 0.7156, 0.3484, 0.7096, 0.349, 0.7156, 0.3457, 0.7206, 0.3431, 0.7178, 0.3502, 0.7156, 0.3508, 0.7207, 0.3497, 0.7247, 0.3457, 0.7206, 0.3597, 0.7252, 0.3561, 0.7259, 0.3533, 0.7252, 0.3561, 0.7233, 0.3561, 0.7259, 0.353, 0.728, 0.3508, 0.7258, 0.3533, 0.724, 0.3561, 0.7234, 0.3533, 0.724, 0.3508, 0.7207, 0.3533, 0.7181, 0.3533, 0.7252, 0.3508, 0.7258, 0.3497, 0.7247, 0.3508, 0.7207, 0.3502, 0.7347, 0.3483, 0.7311, 0.3502, 0.7283, 0.3509, 0.7311, 0.3483, 0.7311, 0.3428, 0.728, 0.3456, 0.7258, 0.3489, 0.7283, 0.3509, 0.7311, 0.3489, 0.7283, 0.3508, 0.7258, 0.353, 0.7281, 0.3502, 0.7283, 0.3456, 0.7258, 0.3497, 0.7247, 0.3508, 0.7258, 0.6002, 0.3001, 0.5983, 0.2904, 0.6002, 0.2844, 0.6009, 0.2904, 0.5983, 0.2904, 0.5928, 0.2822, 0.5956, 0.2793, 0.5989, 0.2844, 0.6009, 0.2904, 0.5989, 0.2844, 0.6008, 0.2794, 0.603, 0.2822, 0.6002, 0.2844, 0.5956, 0.2793, 0.5997, 0.2753, 0.6008, 0.2794, 0.5749, 0.2748, 0.5846, 0.2741, 0.5906, 0.2748, 0.5846, 0.2767, 0.5846, 0.2741, 0.5928, 0.272, 0.5957, 0.2742, 0.5906, 0.276, 0.5846, 0.2766, 0.5906, 0.276, 0.5956, 0.2793, 0.5928, 0.2819, 0.5906, 0.2748, 0.5957, 0.2742, 0.5997, 0.2753, 0.5956, 0.2793, 0.6002, 0.2653, 0.6009, 0.2689, 0.6002, 0.2717, 0.5983, 0.2689, 0.6009, 0.2689, 0.603, 0.272, 0.6008, 0.2742, 0.599, 0.2717, 0.5984, 0.2689, 0.599, 0.2717, 0.5957, 0.2742, 0.5931, 0.2717, 0.6002, 0.2717, 0.6008, 0.2742, 0.5997, 0.2753, 0.5957, 0.2742, 0.6097, 0.2748, 0.6061, 0.2767, 0.6033, 0.2748, 0.6061, 0.2741, 0.6061, 0.2767, 0.603, 0.2822, 0.6008, 0.2794, 0.6033, 0.2761, 0.6061, 0.2741, 0.6033, 0.2761, 0.6008, 0.2742, 0.6031, 0.272, 0.6033, 0.2748, 0.6008, 0.2794, 0.5997, 0.2753, 0.6008, 0.2742, 0.5749, 0.2252, 0.5846, 0.2233, 0.5906, 0.2252, 0.5846, 0.2259, 0.5846, 0.2233, 0.5928, 0.2178, 0.5957, 0.2206, 0.5906, 0.2239, 0.5846, 0.2259, 0.5906, 0.2239, 0.5956, 0.2258, 0.5928, 0.228, 0.5906, 0.2252, 0.5957, 0.2206, 0.5997, 0.2247, 0.5956, 0.2258, 0.6002, 0.1999, 0.6009, 0.2096, 0.6002, 0.2156, 0.5983, 0.2096, 0.6009, 0.2096, 0.603, 0.2178, 0.6008, 0.2207, 0.599, 0.2156, 0.5984, 0.2096, 0.599, 0.2156, 0.5957, 0.2206, 0.5931, 0.2178, 0.6002, 0.2156, 0.6008, 0.2207, 0.5997, 0.2247, 0.5957, 0.2206, 0.6097, 0.2252, 0.6061, 0.2259, 0.6033, 0.2252, 0.6061, 0.2233, 0.6061, 0.2259, 0.603, 0.228, 0.6008, 0.2258, 0.6033, 0.224, 0.6061, 0.2234, 0.6033, 0.224, 0.6008, 0.2207, 0.6033, 0.2181, 0.6033, 0.2252, 0.6008, 0.2258, 0.5997, 0.2247, 0.6008, 0.2207, 0.6002, 0.2347, 0.5983, 0.2311, 0.6002, 0.2283, 0.6009, 0.2311, 0.5983, 0.2311, 0.5928, 0.228, 0.5956, 0.2258, 0.5989, 0.2283, 0.6009, 0.2311, 0.5989, 0.2283, 0.6008, 0.2258, 0.603, 0.2281, 0.6002, 0.2283, 0.5956, 0.2258, 0.5997, 0.2247, 0.6008, 0.2258, 0.8502, 0.5501, 0.8483, 0.5404, 0.8502, 0.5344, 0.8509, 0.5404, 0.8483, 0.5404, 0.8428, 0.5322, 0.8456, 0.5293, 0.8489, 0.5344, 0.8509, 0.5404, 0.8489, 0.5344, 0.8508, 0.5294, 0.853, 0.5322, 0.8502, 0.5344, 0.8456, 0.5293, 0.8497, 0.5253, 0.8508, 0.5294, 0.8249, 0.5248, 0.8346, 0.5241, 0.8406, 0.5248, 0.8346, 0.5267, 0.8346, 0.5241, 0.8428, 0.522, 0.8457, 0.5242, 0.8406, 0.526, 0.8346, 0.5266, 0.8406, 0.526, 0.8456, 0.5293, 0.8428, 0.5319, 0.8406, 0.5248, 0.8457, 0.5242, 0.8497, 0.5253, 0.8456, 0.5293, 0.8502, 0.5153, 0.8509, 0.5189, 0.8502, 0.5217, 0.8483, 0.5189, 0.8509, 0.5189, 0.853, 0.522, 0.8508, 0.5242, 0.849, 0.5217, 0.8484, 0.5189, 0.849, 0.5217, 0.8457, 0.5242, 0.8431, 0.5217, 0.8502, 0.5217, 0.8508, 0.5242, 0.8497, 0.5253, 0.8457, 0.5242, 0.8597, 0.5248, 0.8561, 0.5267, 0.8533, 0.5248, 0.8561, 0.5241, 0.8561, 0.5267, 0.853, 0.5322, 0.8508, 0.5294, 0.8533, 0.5261, 0.8561, 0.5241, 0.8533, 0.5261, 0.8508, 0.5242, 0.8531, 0.522, 0.8533, 0.5248, 0.8508, 0.5294, 0.8497, 0.5253, 0.8508, 0.5242, 0.3998, 0.1999, 0.4017, 0.2096, 0.3998, 0.2156, 0.3991, 0.2096, 0.4017, 0.2096, 0.4072, 0.2178, 0.4044, 0.2207, 0.4011, 0.2156, 0.3991, 0.2096, 0.4011, 0.2156, 0.3992, 0.2206, 0.397, 0.2178, 0.3998, 0.2156, 0.4044, 0.2207, 0.4003, 0.2247, 0.3992, 0.2206, 0.4251, 0.2252, 0.4154, 0.2259, 0.4094, 0.2252, 0.4154, 0.2233, 0.4154, 0.2259, 0.4072, 0.228, 0.4043, 0.2258, 0.4094, 0.224, 0.4154, 0.2234, 0.4094, 0.224, 0.4044, 0.2207, 0.4072, 0.2181, 0.4094, 0.2252, 0.4043, 0.2258, 0.4003, 0.2247, 0.4044, 0.2207, 0.3998, 0.2347, 0.3991, 0.2311, 0.3998, 0.2283, 0.4017, 0.2311, 0.3991, 0.2311, 0.397, 0.228, 0.3992, 0.2258, 0.401, 0.2283, 0.4016, 0.2311, 0.401, 0.2283, 0.4043, 0.2258, 0.4069, 0.2283, 0.3998, 0.2283, 0.3992, 0.2258, 0.4003, 0.2247, 0.4043, 0.2258, 0.3903, 0.2252, 0.3939, 0.2233, 0.3967, 0.2252, 0.3939, 0.2259, 0.3939, 0.2233, 0.397, 0.2178, 0.3992, 0.2206, 0.3967, 0.2239, 0.3939, 0.2259, 0.3967, 0.2239, 0.3992, 0.2258, 0.3969, 0.228, 0.3967, 0.2252, 0.3992, 0.2206, 0.4003, 0.2247, 0.3992, 0.2258, 0.4251, 0.2748, 0.4154, 0.2767, 0.4094, 0.2748, 0.4154, 0.2741, 0.4154, 0.2767, 0.4072, 0.2822, 0.4043, 0.2794, 0.4094, 0.2761, 0.4154, 0.2741, 0.4094, 0.2761, 0.4044, 0.2742, 0.4072, 0.272, 0.4094, 0.2748, 0.4043, 0.2794, 0.4003, 0.2753, 0.4044, 0.2742, 0.3998, 0.3001, 0.3991, 0.2904, 0.3998, 0.2844, 0.4017, 0.2904, 0.3991, 0.2904, 0.397, 0.2822, 0.3992, 0.2793, 0.401, 0.2844, 0.4016, 0.2904, 0.401, 0.2844, 0.4043, 0.2794, 0.4069, 0.2822, 0.3998, 0.2844, 0.3992, 0.2793, 0.4003, 0.2753, 0.4043, 0.2794, 0.3903, 0.2748, 0.3939, 0.2741, 0.3967, 0.2748, 0.3939, 0.2767, 0.3939, 0.2741, 0.397, 0.272, 0.3992, 0.2742, 0.3967, 0.276, 0.3939, 0.2766, 0.3967, 0.276, 0.3992, 0.2793, 0.3967, 0.2819, 0.3967, 0.2748, 0.3992, 0.2742, 0.4003, 0.2753, 0.3992, 0.2793, 0.3998, 0.2653, 0.4017, 0.2689, 0.3998, 0.2717, 0.3991, 0.2689, 0.4017, 0.2689, 0.4072, 0.272, 0.4044, 0.2742, 0.4011, 0.2717, 0.3991, 0.2689, 0.4011, 0.2717, 0.3992, 0.2742, 0.397, 0.2719, 0.3998, 0.2717, 0.4044, 0.2742, 0.4003, 0.2753, 0.3992, 0.2742, 0.1751, 0.5248, 0.1654, 0.5267, 0.1594, 0.5248, 0.1654, 0.5241, 0.1654, 0.5267, 0.1572, 0.5322, 0.1543, 0.5294, 0.1594, 0.5261, 0.1654, 0.5241, 0.1594, 0.5261, 0.1544, 0.5242, 0.1572, 0.522, 0.1594, 0.5248, 0.1543, 0.5294, 0.1503, 0.5253, 0.1544, 0.5242, 0.1498, 0.5501, 0.1491, 0.5404, 0.1498, 0.5344, 0.1517, 0.5404, 0.1491, 0.5404, 0.147, 0.5322, 0.1492, 0.5293, 0.151, 0.5344, 0.1516, 0.5404, 0.151, 0.5344, 0.1543, 0.5294, 0.1569, 0.5322, 0.1498, 0.5344, 0.1492, 0.5293, 0.1503, 0.5253, 0.1543, 0.5294, 0.1403, 0.5248, 0.1439, 0.5241, 0.1467, 0.5248, 0.1439, 0.5267, 0.1439, 0.5241, 0.147, 0.522, 0.1492, 0.5242, 0.1467, 0.526, 0.1439, 0.5266, 0.1467, 0.526, 0.1492, 0.5293, 0.1467, 0.5319, 0.1467, 0.5248, 0.1492, 0.5242, 0.1503, 0.5253, 0.1492, 0.5293, 0.1498, 0.5153, 0.1517, 0.5189, 0.1498, 0.5217, 0.1491, 0.5189, 0.1517, 0.5189, 0.1572, 0.522, 0.1544, 0.5242, 0.1511, 0.5217, 0.1491, 0.5189, 0.1511, 0.5217, 0.1492, 0.5242, 0.147, 0.5219, 0.1498, 0.5217, 0.1544, 0.5242, 0.1503, 0.5253, 0.1492, 0.5242, 0.6002, 0.05014, 0.5983, 0.04043, 0.6002, 0.03441, 0.6009, 0.04043, 0.5983, 0.04043, 0.5928, 0.03221, 0.5956, 0.02933, 0.5989, 0.03441, 0.6009, 0.04043, 0.5989, 0.03441, 0.6008, 0.02939, 0.603, 0.03221, 0.6002, 0.03441, 0.5956, 0.02933, 0.5997, 0.02526, 0.6008, 0.02939, 0.5749, 0.02478, 0.5846, 0.02406, 0.5906, 0.02478, 0.5846, 0.02671, 0.5846, 0.02406, 0.5928, 0.02201, 0.5957, 0.02416, 0.5906, 0.02603, 0.5846, 0.02664, 0.5906, 0.02603, 0.5956, 0.02933, 0.5928, 0.03193, 0.5906, 0.02478, 0.5957, 0.02416, 0.5997, 0.02526, 0.5956, 0.02933, 0.6002, 0.01531, 0.6009, 0.01894, 0.6002, 0.02174, 0.5983, 0.01893, 0.6009, 0.01894, 0.603, 0.02201, 0.6008, 0.0242, 0.599, 0.02168, 0.5984, 0.01885, 0.599, 0.02168, 0.5957, 0.02416, 0.5931, 0.02169, 0.6002, 0.02174, 0.6008, 0.0242, 0.5997, 0.02526, 0.5957, 0.02416, 0.6097, 0.02478, 0.6061, 0.02671, 0.6033, 0.02478, 0.6061, 0.02406, 0.6061, 0.02671, 0.603, 0.03221, 0.6008, 0.02939, 0.6033, 0.02612, 0.6061, 0.02406, 0.6033, 0.02612, 0.6008, 0.0242, 0.6031, 0.02201, 0.6033, 0.02478, 0.6008, 0.02939, 0.5997, 0.02526, 0.6008, 0.0242, 0.5749, 0.9752, 0.5846, 0.9733, 0.5906, 0.9752, 0.5846, 0.9759, 0.5846, 0.9733, 0.5928, 0.9678, 0.5957, 0.9706, 0.5906, 0.9739, 0.5846, 0.9759, 0.5906, 0.9739, 0.5956, 0.9758, 0.5928, 0.978, 0.5906, 0.9752, 0.5957, 0.9706, 0.5997, 0.9747, 0.5956, 0.9758, 0.6002, 0.9499, 0.6009, 0.9596, 0.6002, 0.9656, 0.5983, 0.9596, 0.6009, 0.9596, 0.603, 0.9678, 0.6008, 0.9707, 0.599, 0.9656, 0.5984, 0.9596, 0.599, 0.9656, 0.5957, 0.9706, 0.5931, 0.9678, 0.6002, 0.9656, 0.6008, 0.9707, 0.5997, 0.9747, 0.5957, 0.9706, 0.6097, 0.9752, 0.6061, 0.9759, 0.6033, 0.9752, 0.6061, 0.9733, 0.6061, 0.9759, 0.603, 0.978, 0.6008, 0.9758, 0.6033, 0.974, 0.6061, 0.9734, 0.6033, 0.974, 0.6008, 0.9707, 0.6033, 0.9681, 0.6033, 0.9752, 0.6008, 0.9758, 0.5997, 0.9747, 0.6008, 0.9707, 0.6002, 0.9847, 0.5983, 0.9811, 0.6002, 0.9783, 0.6009, 0.9811, 0.5983, 0.9811, 0.5928, 0.978, 0.5956, 0.9758, 0.5989, 0.9783, 0.6009, 0.9811, 0.5989, 0.9783, 0.6008, 0.9758, 0.603, 0.9781, 0.6002, 0.9783, 0.5956, 0.9758, 0.5997, 0.9747, 0.6008, 0.9758, 0.8249, 0.7252, 0.8346, 0.7233, 0.8406, 0.7252, 0.8346, 0.7259, 0.8346, 0.7233, 0.8428, 0.7178, 0.8457, 0.7206, 0.8406, 0.7239, 0.8346, 0.7259, 0.8406, 0.7239, 0.8456, 0.7258, 0.8428, 0.728, 0.8406, 0.7252, 0.8457, 0.7206, 0.8497, 0.7247, 0.8456, 0.7258, 0.8502, 0.6999, 0.8509, 0.7096, 0.8502, 0.7156, 0.8483, 0.7096, 0.8509, 0.7096, 0.853, 0.7178, 0.8508, 0.7207, 0.849, 0.7156, 0.8484, 0.7096, 0.849, 0.7156, 0.8457, 0.7206, 0.8431, 0.7178, 0.8502, 0.7156, 0.8508, 0.7207, 0.8497, 0.7247, 0.8457, 0.7206, 0.8597, 0.7252, 0.8561, 0.7259, 0.8533, 0.7252, 0.8561, 0.7233, 0.8561, 0.7259, 0.853, 0.728, 0.8508, 0.7258, 0.8533, 0.724, 0.8561, 0.7234, 0.8533, 0.724, 0.8508, 0.7207, 0.8533, 0.7181, 0.8533, 0.7252, 0.8508, 0.7258, 0.8497, 0.7247, 0.8508, 0.7207, 0.8502, 0.7347, 0.8483, 0.7311, 0.8502, 0.7283, 0.8509, 0.7311, 0.8483, 0.7311, 0.8428, 0.728, 0.8456, 0.7258, 0.8489, 0.7283, 0.8509, 0.7311, 0.8489, 0.7283, 0.8508, 0.7258, 0.853, 0.7281, 0.8502, 0.7283, 0.8456, 0.7258, 0.8497, 0.7247, 0.8508, 0.7258, 0.1498, 0.6999, 0.1517, 0.7096, 0.1498, 0.7156, 0.1491, 0.7096, 0.1517, 0.7096, 0.1572, 0.7178, 0.1544, 0.7207, 0.1511, 0.7156, 0.1491, 0.7096, 0.1511, 0.7156, 0.1492, 0.7206, 0.147, 0.7178, 0.1498, 0.7156, 0.1544, 0.7207, 0.1503, 0.7247, 0.1492, 0.7206, 0.1751, 0.7252, 0.1654, 0.7259, 0.1594, 0.7252, 0.1654, 0.7233, 0.1654, 0.7259, 0.1572, 0.728, 0.1543, 0.7258, 0.1594, 0.724, 0.1654, 0.7234, 0.1594, 0.724, 0.1544, 0.7207, 0.1572, 0.7181, 0.1594, 0.7252, 0.1543, 0.7258, 0.1503, 0.7247, 0.1544, 0.7207, 0.1498, 0.7347, 0.1491, 0.7311, 0.1498, 0.7283, 0.1517, 0.7311, 0.1491, 0.7311, 0.147, 0.728, 0.1492, 0.7258, 0.151, 0.7283, 0.1516, 0.7311, 0.151, 0.7283, 0.1543, 0.7258, 0.1569, 0.7283, 0.1498, 0.7283, 0.1492, 0.7258, 0.1503, 0.7247, 0.1543, 0.7258, 0.1403, 0.7252, 0.1439, 0.7233, 0.1467, 0.7252, 0.1439, 0.7259, 0.1439, 0.7233, 0.147, 0.7178, 0.1492, 0.7206, 0.1467, 0.7239, 0.1439, 0.7259, 0.1467, 0.7239, 0.1492, 0.7258, 0.1469, 0.728, 0.1467, 0.7252, 0.1492, 0.7206, 0.1503, 0.7247, 0.1492, 0.7258, 0.3998, 0.9499, 0.4017, 0.9596, 0.3998, 0.9656, 0.3991, 0.9596, 0.4017, 0.9596, 0.4072, 0.9678, 0.4044, 0.9707, 0.4011, 0.9656, 0.3991, 0.9596, 0.4011, 0.9656, 0.3992, 0.9706, 0.397, 0.9678, 0.3998, 0.9656, 0.4044, 0.9707, 0.4003, 0.9747, 0.3992, 0.9706, 0.4251, 0.9752, 0.4154, 0.9759, 0.4094, 0.9752, 0.4154, 0.9733, 0.4154, 0.9759, 0.4072, 0.978, 0.4043, 0.9758, 0.4094, 0.974, 0.4154, 0.9734, 0.4094, 0.974, 0.4044, 0.9707, 0.4072, 0.9681, 0.4094, 0.9752, 0.4043, 0.9758, 0.4003, 0.9747, 0.4044, 0.9707, 0.3998, 0.9847, 0.3991, 0.9811, 0.3998, 0.9783, 0.4017, 0.9811, 0.3991, 0.9811, 0.397, 0.978, 0.3992, 0.9758, 0.401, 0.9783, 0.4016, 0.9811, 0.401, 0.9783, 0.4043, 0.9758, 0.4069, 0.9783, 0.3998, 0.9783, 0.3992, 0.9758, 0.4003, 0.9747, 0.4043, 0.9758, 0.3903, 0.9752, 0.3939, 0.9733, 0.3967, 0.9752, 0.3939, 0.9759, 0.3939, 0.9733, 0.397, 0.9678, 0.3992, 0.9706, 0.3967, 0.9739, 0.3939, 0.9759, 0.3967, 0.9739, 0.3992, 0.9758, 0.3969, 0.978, 0.3967, 0.9752, 0.3992, 0.9706, 0.4003, 0.9747, 0.3992, 0.9758, 0.4251, 0.02478, 0.4154, 0.02671, 0.4094, 0.02478, 0.4154, 0.02406, 0.4154, 0.02671, 0.4072, 0.03221, 0.4043, 0.02939, 0.4094, 0.02612, 0.4154, 0.02406, 0.4094, 0.02612, 0.4044, 0.02423, 0.4072, 0.02201, 0.4094, 0.02478, 0.4043, 0.02939, 0.4003, 0.02526, 0.4044, 0.02423, 0.3998, 0.05014, 0.3991, 0.04043, 0.3998, 0.03441, 0.4017, 0.04043, 0.3991, 0.04043, 0.397, 0.03221, 0.3992, 0.02932, 0.401, 0.03441, 0.4016, 0.04043, 0.401, 0.03441, 0.4043, 0.02939, 0.4069, 0.03221, 0.3998, 0.03441, 0.3992, 0.02932, 0.4003, 0.02526, 0.4043, 0.02939, 0.3903, 0.02478, 0.3939, 0.02406, 0.3967, 0.02478, 0.3939, 0.02671, 0.3939, 0.02406, 0.397, 0.02201, 0.3992, 0.02417, 0.3967, 0.026, 0.3939, 0.02663, 0.3967, 0.026, 0.3992, 0.02932, 0.3967, 0.0319, 0.3967, 0.02478, 0.3992, 0.02417, 0.4003, 0.02526, 0.3992, 0.02932, 0.3998, 0.01531, 0.4017, 0.01893, 0.3998, 0.02174, 0.3991, 0.01894, 0.4017, 0.01893, 0.4072, 0.02201, 0.4044, 0.02423, 0.4011, 0.02174, 0.3991, 0.01891, 0.4011, 0.02174, 0.3992, 0.02417, 0.397, 0.0219, 0.3998, 0.02174, 0.4044, 0.02423, 0.4003, 0.02526, 0.3992, 0.02417, 0.6002, 0.4847, 0.3998, 0.4847, 0.3998, 0.4847, 0.4017, 0.4811, 0.4072, 0.478, 0.4154, 0.4759, 0.4251, 0.4752, 0.5749, 0.4752, 0.5846, 0.4759, 0.5928, 0.478, 0.5983, 0.4811, 0.6002, 0.4847])
me_cube.materials.append(mat_material)
me_cube.materials.append(mat_material_001)
me_cube.use_remesh_preserve_volume = False
me_cube.use_remesh_preserve_attributes = False
me_cube.use_mirror_vertex_groups = False
me_cube.update()

# ---- objects
ob_cube = bpy.data.objects.new('Cube', me_cube)

# ---- transforms, parenting, visibility, modifiers, constraints
ob_cube.location = (0.0, 0.0, 0.0)
ob_cube.scale = (0.389, 0.389, 0.389)
ob_cube.lock_rotations_4d = False
ob_cube.empty_display_type = 'ARROWS'
ob_cube.lineart.crease_threshold = 0.0

# ---- collection membership
col_collection.objects.link(ob_cube)

# ---- scene / render settings (as saved in the file)
scene.frame_start = 1; scene.frame_end = 250; scene.frame_set(1)
scene.render.engine = 'BLENDER_EEVEE_NEXT'
scene.cycles.sampling_pattern = 'TABULATED_SOBOL'
scene.cycles.use_light_tree = False
scene.view_settings.view_transform = 'Filmic'
bpy.context.view_layer.update()

# ---- added for rendering (the .blend has no active camera and no usable light): camera, sun
cam_auto = bpy.data.cameras.new('AutoCamera')
cam_auto.lens = 50.0
cam_auto.sensor_width = 36.0
cam_auto.clip_end = 1000.0
ob_auto_camera = bpy.data.objects.new('AutoCamera', cam_auto)
scene.collection.objects.link(ob_auto_camera)
ob_auto_camera.location = (1.24687, -1.49625, 0.997498)
ob_auto_camera.rotation_euler = (1.09748, -7.21219e-08, 0.694738)
scene.camera = ob_auto_camera
light_auto_sun = bpy.data.lights.new('AutoSun', 'SUN')
light_auto_sun.energy = 3.0
light_auto_sun.angle = 0.0523599
ob_auto_sun = bpy.data.objects.new('AutoSun', light_auto_sun)
scene.collection.objects.link(ob_auto_sun)
ob_auto_sun.rotation_euler = (0.872665, 0.174533, 0.523599)
bpy.context.view_layer.update()
